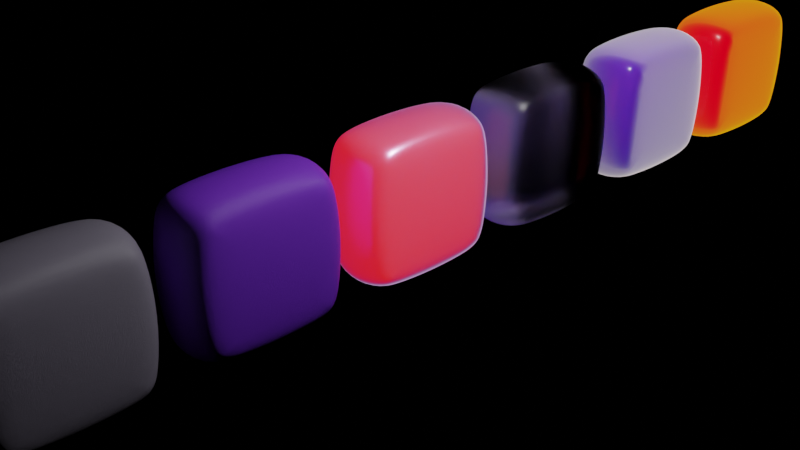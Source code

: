 # Source: puffyD.blend  (saved by Blender 2.82.7; exported with 4.5.12 LTS)
import bpy
from mathutils import Matrix  # noqa: F401  (used for matrix-valued properties, if any)

bpy.ops.wm.read_factory_settings(use_empty=True)
scene = bpy.context.scene
scene.name = 'Scene'

# ---- collections
col_collection = bpy.data.collections.new('Collection'); scene.collection.children.link(col_collection)

# ---- materials (node trees are filled in below, after node groups)
mat_some_emission_002 = bpy.data.materials.new('some emission.002')
mat_some_emission_002.alpha_threshold = 0.0
mat_some_emission_002.line_color = (0.0, 0.0, 0.0, 1.0)
mat_material_001 = bpy.data.materials.new('Material.001')
mat_glass = bpy.data.materials.new('glass')
mat_glass.alpha_threshold = 0.0
mat_glass.line_color = (0.0, 0.0, 0.0, 1.0)
mat_some_emission_001 = bpy.data.materials.new('some emission.001')
mat_some_emission_001.alpha_threshold = 0.0
mat_some_emission_001.line_color = (0.0, 0.0, 0.0, 1.0)
mat_some_emission = bpy.data.materials.new('some emission')
mat_some_emission.alpha_threshold = 0.0
mat_some_emission.line_color = (0.0, 0.0, 0.0, 1.0)
mat_material_003 = bpy.data.materials.new('Material.003')

# ---- node groups
ng_auto_smooth = bpy.data.node_groups.new('Auto Smooth', 'GeometryNodeTree')
_s = ng_auto_smooth.interface.new_socket(name='Geometry', in_out='OUTPUT', socket_type='NodeSocketGeometry')
_s = ng_auto_smooth.interface.new_socket(name='Geometry', in_out='INPUT', socket_type='NodeSocketGeometry')
_s = ng_auto_smooth.interface.new_socket(name='Angle', in_out='INPUT', socket_type='NodeSocketFloat')
_s.subtype = 'ANGLE'
_s.min_value = 0.0
_s.max_value = 3.142
ng_auto_smooth.is_modifier = True
_N = ng_auto_smooth.nodes; _L = ng_auto_smooth.links
n0 = _N.new('NodeGroupOutput'); n0.name = 'Group Output'; n0.location = (480, -100)
n1 = _N.new('NodeGroupInput'); n1.name = 'Group Input'; n1.location = (-420, -300)
n2 = _N.new('NodeGroupInput'); n2.name = 'Group Input.001'; n2.location = (-60, -100)
n3 = _N.new('GeometryNodeSetShadeSmooth'); n3.name = 'Set Shade Smooth'; n3.location = (120, -100)
n3.domain = 'EDGE'
n4 = _N.new('GeometryNodeSetShadeSmooth'); n4.name = 'Set Shade Smooth.001'; n4.location = (300, -100)
n5 = _N.new('GeometryNodeInputMeshEdgeAngle'); n5.name = 'Edge Angle'; n5.location = (-420, -220)
n6 = _N.new('GeometryNodeInputEdgeSmooth'); n6.name = 'Is Edge Smooth'; n6.location = (-60, -160)
n7 = _N.new('GeometryNodeInputShadeSmooth'); n7.name = 'Is Face Smooth'; n7.location = (-240, -340)
n8 = _N.new('FunctionNodeBooleanMath'); n8.name = 'Boolean Math'; n8.location = (-60, -220)
n9 = _N.new('FunctionNodeCompare'); n9.name = 'Compare'; n9.location = (-240, -180)
n9.operation = 'LESS_EQUAL'
_L.new(n5.outputs[0], n9.inputs[0])
_L.new(n4.outputs[0], n0.inputs[0])
_L.new(n1.outputs[1], n9.inputs[1])
_L.new(n9.outputs[0], n8.inputs[0])
_L.new(n7.outputs[0], n8.inputs[1])
_L.new(n2.outputs[0], n3.inputs[0])
_L.new(n6.outputs[0], n3.inputs[1])
_L.new(n3.outputs[0], n4.inputs[0])
_L.new(n8.outputs[0], n3.inputs[2])
n0.is_active_output = True

# ---- material node trees
mat_some_emission_002.use_nodes = True; mat_some_emission_002.node_tree.nodes.clear()
_N = mat_some_emission_002.node_tree.nodes; _L = mat_some_emission_002.node_tree.links
n0 = _N.new('ShaderNodeBsdfPrincipled'); n0.name = 'Principled BSDF'; n0.location = (10, 300)
n0.distribution = 'GGX'
n0.subsurface_method = 'BURLEY'
n0.inputs[0].default_value = (0.7231, 0.4397, 0.7991, 1.0)
n0.inputs[1].default_value = 0.6909
n0.inputs[2].default_value = 0.3091
n0.inputs[3].default_value = 1.45
n0.inputs[8].default_value = 1.0
n0.inputs[10].default_value = 0.9955
n0.inputs[15].default_value = 0.01818
n0.inputs[28].default_value = 1.0
n1 = _N.new('ShaderNodeLayerWeight'); n1.name = 'Layer Weight'; n1.location = (-493, -106)
n1.inputs[0].default_value = 0.2
n2 = _N.new('ShaderNodeTexCoord'); n2.name = 'Texture Coordinate'; n2.location = (-873, 89)
n3 = _N.new('ShaderNodeMapping'); n3.name = 'Mapping'; n3.location = (-692, 141)
n4 = _N.new('ShaderNodeOutputMaterial'); n4.name = 'Material Output'; n4.location = (358, 306)
n5 = _N.new('ShaderNodeValToRGB'); n5.name = 'ColorRamp'; n5.location = (-295, -32)
n5.color_ramp.interpolation = 'B_SPLINE'
while len(n5.color_ramp.elements) > 1: n5.color_ramp.elements.remove(n5.color_ramp.elements[-1])
n5.color_ramp.elements[0].position = 0.2659; n5.color_ramp.elements[0].color = (1.0, 0.0133, 0.01927, 1.0)
_e = n5.color_ramp.elements.new(0.4955); _e.color = (0.0, 0.0007204, 0.1136, 1.0)
_e = n5.color_ramp.elements.new(0.8409); _e.color = (0.7231, 0.4397, 0.7991, 1.0)
_L.new(n1.outputs[1], n5.inputs[0])
_L.new(n2.outputs[1], n3.inputs[0])
_L.new(n3.outputs[0], n1.inputs[1])
_L.new(n0.outputs[0], n4.inputs[0])
_L.new(n5.outputs[0], n0.inputs[27])
n4.is_active_output = True
mat_material_001.use_nodes = True; mat_material_001.node_tree.nodes.clear()
_N = mat_material_001.node_tree.nodes; _L = mat_material_001.node_tree.links
n0 = _N.new('ShaderNodeOutputMaterial'); n0.name = 'Material Output'; n0.location = (300, 300)
n1 = _N.new('ShaderNodeBump'); n1.name = 'Bump'; n1.location = (-194, -15)
n1.inputs[0].default_value = 0.3167
n1.inputs[1].default_value = 0.1
n1.inputs[2].default_value = 1.0
n2 = _N.new('ShaderNodeMapping'); n2.name = 'Mapping'; n2.location = (-643, 132)
n2.inputs[3].default_value = (13.5, 12.9, 0.1)
n3 = _N.new('ShaderNodeTexCoord'); n3.name = 'Texture Coordinate'; n3.location = (-841, 127)
n4 = _N.new('ShaderNodeTexNoise'); n4.name = 'Noise Texture'; n4.location = (-421, 189)
n4.inputs[2].default_value = 20.0
n4.inputs[3].default_value = 16.0
n4.inputs[8].default_value = 20.4
n5 = _N.new('ShaderNodeBsdfPrincipled'); n5.name = 'Principled BSDF'; n5.location = (10, 300)
n5.distribution = 'GGX'
n5.subsurface_method = 'BURLEY'
n5.inputs[0].default_value = (0.2423, 0.04519, 0.7991, 1.0)
n5.inputs[3].default_value = 1.45
n5.inputs[27].default_value = (0.0, 0.0, 0.0, 1.0)
n5.inputs[28].default_value = 1.0
_L.new(n5.outputs[0], n0.inputs[0])
_L.new(n2.outputs[0], n4.inputs[0])
_L.new(n4.outputs[0], n1.inputs[3])
_L.new(n3.outputs[0], n2.inputs[0])
_L.new(n1.outputs[0], n5.inputs[5])
n0.is_active_output = True
mat_glass.use_nodes = True; mat_glass.node_tree.nodes.clear()
_N = mat_glass.node_tree.nodes; _L = mat_glass.node_tree.links
n0 = _N.new('ShaderNodeOutputMaterial'); n0.name = 'Material Output'; n0.location = (300, 300)
n1 = _N.new('ShaderNodeBsdfTransparent'); n1.name = 'Transparent BSDF'; n1.location = (-186, -3)
n2 = _N.new('ShaderNodeBsdfGlass'); n2.name = 'Glass BSDF'; n2.location = (-199, 225)
n2.distribution = 'BECKMANN'
n2.inputs[1].default_value = 0.4
n2.inputs[2].default_value = 1.45
n3 = _N.new('ShaderNodeLightPath'); n3.name = 'Light Path'; n3.location = (-458, 180)
n4 = _N.new('ShaderNodeMath'); n4.name = 'Math'; n4.location = (-204, 388)
n4.operation = 'MAXIMUM'
n4.use_clamp = True
n4.inputs[2].default_value = 0.0
n5 = _N.new('ShaderNodeMixShader'); n5.name = 'Mix Shader'; n5.location = (62, 203)
_L.new(n2.outputs[0], n5.inputs[1])
_L.new(n1.outputs[0], n5.inputs[2])
_L.new(n3.outputs[5], n4.inputs[0])
_L.new(n3.outputs[12], n4.inputs[1])
_L.new(n4.outputs[0], n5.inputs[0])
_L.new(n5.outputs[0], n0.inputs[0])
n0.is_active_output = True
mat_some_emission_001.use_nodes = True; mat_some_emission_001.node_tree.nodes.clear()
_N = mat_some_emission_001.node_tree.nodes; _L = mat_some_emission_001.node_tree.links
n0 = _N.new('ShaderNodeBsdfPrincipled'); n0.name = 'Principled BSDF'; n0.location = (10, 300)
n0.distribution = 'GGX'
n0.subsurface_method = 'BURLEY'
n0.inputs[0].default_value = (0.2423, 0.04519, 0.7991, 1.0)
n0.inputs[1].default_value = 0.02273
n0.inputs[2].default_value = 0.2136
n0.inputs[3].default_value = 1.45
n0.inputs[8].default_value = 1.0
n0.inputs[10].default_value = 1.0
n0.inputs[28].default_value = 1.0
n1 = _N.new('ShaderNodeLayerWeight'); n1.name = 'Layer Weight'; n1.location = (-493, -106)
n1.inputs[0].default_value = 0.2
n2 = _N.new('ShaderNodeTexCoord'); n2.name = 'Texture Coordinate'; n2.location = (-873, 89)
n3 = _N.new('ShaderNodeMapping'); n3.name = 'Mapping'; n3.location = (-692, 141)
n4 = _N.new('ShaderNodeOutputMaterial'); n4.name = 'Material Output'; n4.location = (358, 306)
n5 = _N.new('ShaderNodeValToRGB'); n5.name = 'ColorRamp'; n5.location = (-317, -90)
n5.color_ramp.interpolation = 'B_SPLINE'
while len(n5.color_ramp.elements) > 1: n5.color_ramp.elements.remove(n5.color_ramp.elements[-1])
n5.color_ramp.elements[0].position = 0.1455; n5.color_ramp.elements[0].color = (0.0, 0.0007204, 0.1136, 1.0)
_e = n5.color_ramp.elements.new(0.9409); _e.color = (1.0, 0.8868, 0.9075, 1.0)
_L.new(n1.outputs[1], n5.inputs[0])
_L.new(n2.outputs[1], n3.inputs[0])
_L.new(n3.outputs[0], n1.inputs[1])
_L.new(n0.outputs[0], n4.inputs[0])
_L.new(n5.outputs[0], n0.inputs[27])
n4.is_active_output = True
mat_some_emission.use_nodes = True; mat_some_emission.node_tree.nodes.clear()
_N = mat_some_emission.node_tree.nodes; _L = mat_some_emission.node_tree.links
n0 = _N.new('ShaderNodeBsdfPrincipled'); n0.name = 'Principled BSDF'; n0.location = (10, 300)
n0.distribution = 'GGX'
n0.subsurface_method = 'BURLEY'
n0.inputs[0].default_value = (0.7991, 0.0, 0.009134, 1.0)
n0.inputs[1].default_value = 0.02273
n0.inputs[2].default_value = 0.2682
n0.inputs[3].default_value = 1.45
n0.inputs[8].default_value = 1.0
n0.inputs[10].default_value = 1.0
n0.inputs[28].default_value = 1.0
n1 = _N.new('ShaderNodeLayerWeight'); n1.name = 'Layer Weight'; n1.location = (-493, -106)
n1.inputs[0].default_value = 0.2
n2 = _N.new('ShaderNodeTexCoord'); n2.name = 'Texture Coordinate'; n2.location = (-873, 89)
n3 = _N.new('ShaderNodeMapping'); n3.name = 'Mapping'; n3.location = (-692, 141)
n4 = _N.new('ShaderNodeOutputMaterial'); n4.name = 'Material Output'; n4.location = (358, 306)
n5 = _N.new('ShaderNodeValToRGB'); n5.name = 'ColorRamp'; n5.location = (-317, -90)
n5.color_ramp.interpolation = 'B_SPLINE'
while len(n5.color_ramp.elements) > 1: n5.color_ramp.elements.remove(n5.color_ramp.elements[-1])
n5.color_ramp.elements[0].position = 0.1455; n5.color_ramp.elements[0].color = (0.7991, 0.0, 0.009134, 1.0)
_e = n5.color_ramp.elements.new(0.9409); _e.color = (1.0, 0.5281, 0.00111, 1.0)
_L.new(n1.outputs[1], n5.inputs[0])
_L.new(n2.outputs[1], n3.inputs[0])
_L.new(n3.outputs[0], n1.inputs[1])
_L.new(n0.outputs[0], n4.inputs[0])
_L.new(n5.outputs[0], n0.inputs[27])
n4.is_active_output = True
mat_material_003.use_nodes = True; mat_material_003.node_tree.nodes.clear()
_N = mat_material_003.node_tree.nodes; _L = mat_material_003.node_tree.links
n0 = _N.new('ShaderNodeOutputMaterial'); n0.name = 'Material Output'; n0.location = (300, 300)
n1 = _N.new('ShaderNodeBump'); n1.name = 'Bump'; n1.location = (-194, -15)
n1.inputs[0].default_value = 0.3167
n1.inputs[1].default_value = 0.1
n1.inputs[2].default_value = 1.0
n2 = _N.new('ShaderNodeMapping'); n2.name = 'Mapping'; n2.location = (-643, 132)
n2.inputs[3].default_value = (13.5, 12.9, 0.1)
n3 = _N.new('ShaderNodeTexCoord'); n3.name = 'Texture Coordinate'; n3.location = (-841, 127)
n4 = _N.new('ShaderNodeTexNoise'); n4.name = 'Noise Texture'; n4.location = (-421, 189)
n4.inputs[2].default_value = 20.0
n4.inputs[3].default_value = 16.0
n4.inputs[8].default_value = 20.4
n5 = _N.new('ShaderNodeBsdfPrincipled'); n5.name = 'Principled BSDF'; n5.location = (10, 300)
n5.distribution = 'GGX'
n5.subsurface_method = 'BURLEY'
n5.inputs[0].default_value = (0.2645, 0.2413, 0.3079, 1.0)
n5.inputs[3].default_value = 1.45
n5.inputs[27].default_value = (0.0, 0.0, 0.0, 1.0)
n5.inputs[28].default_value = 1.0
_L.new(n5.outputs[0], n0.inputs[0])
_L.new(n2.outputs[0], n4.inputs[0])
_L.new(n4.outputs[0], n1.inputs[3])
_L.new(n3.outputs[0], n2.inputs[0])
_L.new(n1.outputs[0], n5.inputs[5])
n0.is_active_output = True

# ---- cameras
cam_camera = bpy.data.cameras.new('Camera')
cam_camera.clip_end = 100.0
cam_camera.ortho_scale = 7.314

# ---- lights
light_light = bpy.data.lights.new('Light', 'POINT')
light_light.transmission_factor = 0.0
light_light.energy = 1000.0
light_light.shadow_soft_size = 0.1
light_light.shadow_maximum_resolution = 0.006
light_light.use_absolute_resolution = True

# ---- meshes
me_cube = bpy.data.meshes.new('Cube')
me_cube.from_pydata([(0.0, 1.203, 0.0), (0.0, -1.203, 0.0), (1.132, 0.0, 0.0), (-1.132, 0.0, 0.0), (0.0, 0.0, -1.152), (0.0, 0.0, 1.152), (0.0, 1.129, -0.8448), (0.0, 0.8439, -1.117), (0.0, -1.129, 0.8448), (0.0, -0.8439, 1.117), (0.0, -1.129, -0.8448), (0.0, -0.8439, -1.117), (0.0, 1.129, 0.8448), (0.0, 0.8439, 1.117), (1.095, 0.9155, 0.0), (0.9177, 1.105, 0.0), (-1.095, -0.9155, 0.0), (-0.9177, -1.105, 0.0), (0.9177, -1.105, 0.0), (1.095, -0.9155, 0.0), (-0.9177, 1.105, 0.0), (-1.095, 0.9155, 0.0), (-0.871, 0.0, -1.059), (-1.056, 0.0, -0.8705), (0.871, 0.0, 1.059), (1.056, 0.0, 0.8705), (-1.056, 0.0, 0.8705), (-0.871, 0.0, 1.059), (1.056, 0.0, -0.8705), (0.871, 0.0, -1.059), (1.038, 0.858, 0.6582), (0.8519, 1.041, 0.7545), (1.029, 0.6651, 0.843), (0.8399, 0.7547, 1.029), (1.029, 0.6651, -0.843), (0.8399, 0.7547, -1.029), (1.038, 0.858, -0.6582), (0.8519, 1.041, -0.7545), (1.029, -0.6651, 0.843), (0.8399, -0.7547, 1.029), (1.038, -0.858, 0.6582), (0.8519, -1.041, 0.7545), (1.038, -0.858, -0.6582), (0.8519, -1.041, -0.7545), (1.029, -0.6651, -0.843), (0.8399, -0.7547, -1.029), (-1.029, 0.6651, 0.843), (-0.8399, 0.7547, 1.029), (-1.038, 0.858, 0.6582), (-0.8519, 1.041, 0.7545), (-1.038, 0.858, -0.6582), (-0.8519, 1.041, -0.7545), (-1.029, 0.6651, -0.843), (-0.8399, 0.7547, -1.029), (-1.038, -0.858, 0.6582), (-0.8519, -1.041, 0.7545), (-1.029, -0.6651, 0.843), (-0.8399, -0.7547, 1.029), (-1.029, -0.6651, -0.843), (-0.8399, -0.7547, -1.029), (-1.038, -0.858, -0.6582), (-0.8519, -1.041, -0.7545), (0.0, -1.011, 1.005), (-1.059, -0.7804, 0.7691), (-0.8668, -0.9199, 0.9137), (1.059, -0.7804, 0.7691), (0.8668, -0.9199, 0.9137), (0.0, 1.011, 1.005), (1.059, 0.7804, 0.7691), (0.8668, 0.9199, 0.9137), (-1.059, 0.7804, 0.7691), (-0.8668, 0.9199, 0.9137), (0.0, 1.011, -1.005), (-1.059, 0.7804, -0.7691), (-0.8668, 0.9199, -0.9137), (1.059, 0.7804, -0.7691), (0.8668, 0.9199, -0.9137), (0.0, -1.011, -1.005), (1.059, -0.7804, -0.7691), (0.8668, -0.9199, -0.9137), (-1.059, -0.7804, -0.7691), (-0.8668, -0.9199, -0.9137)], [], [(16, 54, 63, 56, 26, 3), (7, 35, 29, 4), (23, 3, 21, 50, 73, 52), (3, 26, 46, 70, 48, 21), (28, 2, 19, 42, 78, 44), (1, 8, 55, 17), (13, 47, 27, 5), (5, 27, 57, 9), (10, 1, 17, 61), (33, 13, 5, 24), (67, 69, 31, 12), (53, 7, 4, 22), (22, 4, 11, 59), (18, 41, 8, 1), (43, 18, 1, 10), (34, 75, 36, 14, 2, 28), (20, 49, 12, 0), (2, 25, 38, 65, 40, 19), (4, 29, 45, 11), (14, 30, 68, 32, 25, 2), (0, 12, 31, 15), (58, 80, 60, 16, 3, 23), (51, 20, 0, 6), (62, 64, 55, 8), (81, 77, 10, 61), (71, 67, 12, 49), (76, 72, 6, 37), (66, 62, 8, 41), (77, 79, 43, 10), (72, 74, 51, 6), (24, 5, 9, 39), (73, 50, 51, 74), (63, 54, 55, 64), (78, 42, 43, 79), (68, 30, 31, 69), (75, 34, 35, 76), (65, 38, 39, 66), (80, 58, 59, 81), (70, 46, 47, 71), (25, 32, 33, 24), (30, 14, 15, 31), (29, 35, 34, 28), (37, 15, 14, 36), (38, 25, 24, 39), (41, 18, 19, 40), (42, 19, 18, 43), (28, 44, 45, 29), (46, 26, 27, 47), (49, 20, 21, 48), (23, 52, 53, 22), (50, 21, 20, 51), (17, 55, 54, 16), (57, 27, 26, 56), (22, 59, 58, 23), (61, 17, 16, 60), (6, 0, 15, 37), (40, 65, 66, 41), (56, 63, 64, 57), (39, 9, 62, 66), (9, 57, 64, 62), (48, 70, 71, 49), (32, 68, 69, 33), (47, 13, 67, 71), (13, 33, 69, 67), (36, 75, 76, 37), (52, 73, 74, 53), (7, 53, 74, 72), (35, 7, 72, 76), (60, 80, 81, 61), (44, 78, 79, 45), (11, 45, 79, 77), (59, 11, 77, 81)])
me_cube.polygons.foreach_set('use_smooth', [True] * 72)
_uv = me_cube.uv_layers.new(name='UVMap')
_uv.uv.foreach_set('vector', [0.5, 0.01976, 0.5817, 0.02085, 0.5928, 0.03194, 0.6039, 0.04302, 0.6045, 0.125, 0.5, 0.125, 0.25, 0.5296, 0.3539, 0.5324, 0.3545, 0.625, 0.25, 0.625, 0.3955, 0.125, 0.5, 0.125, 0.5, 0.2302, 0.4183, 0.2292, 0.4072, 0.2181, 0.3961, 0.207, 0.5, 0.125, 0.6045, 0.125, 0.6039, 0.207, 0.5928, 0.2181, 0.5817, 0.2292, 0.5, 0.2302, 0.3955, 0.625, 0.5, 0.625, 0.5, 0.7302, 0.4183, 0.7292, 0.4072, 0.7181, 0.3961, 0.707, 0.5, 0.875, 0.5955, 0.875, 0.5926, 0.9791, 0.5, 0.9805, 0.75, 0.5296, 0.8539, 0.5324, 0.8545, 0.625, 0.75, 0.625, 0.75, 0.625, 0.8545, 0.625, 0.8539, 0.7176, 0.75, 0.7204, 0.4045, 0.875, 0.5, 0.875, 0.5, 0.9805, 0.4074, 0.9791, 0.6461, 0.5324, 0.75, 0.5296, 0.75, 0.625, 0.6455, 0.625, 0.75, 0.5148, 0.6458, 0.5162, 0.6454, 0.5, 0.7469, 0.5, 0.1461, 0.5324, 0.25, 0.5296, 0.25, 0.625, 0.1455, 0.625, 0.1455, 0.625, 0.25, 0.625, 0.25, 0.7204, 0.1461, 0.7176, 0.5, 0.7695, 0.5926, 0.7709, 0.5955, 0.875, 0.5, 0.875, 0.4074, 0.7709, 0.5, 0.7695, 0.5, 0.875, 0.4045, 0.875, 0.3961, 0.543, 0.4072, 0.5319, 0.4183, 0.5208, 0.5, 0.5198, 0.5, 0.625, 0.3955, 0.625, 0.5, 0.2695, 0.5926, 0.2709, 0.5955, 0.375, 0.5, 0.375, 0.5, 0.625, 0.6045, 0.625, 0.6039, 0.707, 0.5928, 0.7181, 0.5817, 0.7292, 0.5, 0.7302, 0.25, 0.625, 0.3545, 0.625, 0.3539, 0.7176, 0.25, 0.7204, 0.5, 0.5198, 0.5817, 0.5208, 0.5928, 0.5319, 0.6039, 0.543, 0.6045, 0.625, 0.5, 0.625, 0.5, 0.375, 0.5955, 0.375, 0.5926, 0.4791, 0.5, 0.4805, 0.3961, 0.04302, 0.4072, 0.03194, 0.4183, 0.02085, 0.5, 0.01976, 0.5, 0.125, 0.3955, 0.125, 0.4074, 0.2709, 0.5, 0.2695, 0.5, 0.375, 0.4045, 0.375, 0.75, 0.7352, 0.8542, 0.7338, 0.8546, 0.75, 0.7531, 0.75, 0.1458, 0.7338, 0.25, 0.7352, 0.2469, 0.75, 0.1454, 0.75, 0.8542, 0.5162, 0.75, 0.5148, 0.7531, 0.5, 0.8546, 0.5, 0.3542, 0.5162, 0.25, 0.5148, 0.2531, 0.5, 0.3546, 0.5, 0.6458, 0.7338, 0.75, 0.7352, 0.7469, 0.75, 0.6454, 0.75, 0.25, 0.7352, 0.3542, 0.7338, 0.3546, 0.75, 0.2531, 0.75, 0.25, 0.5148, 0.1458, 0.5162, 0.1454, 0.5, 0.2469, 0.5, 0.6455, 0.625, 0.75, 0.625, 0.75, 0.7204, 0.6461, 0.7176, 0.4072, 0.2181, 0.4183, 0.2292, 0.4075, 0.2496, 0.3913, 0.2333, 0.5928, 0.03194, 0.5817, 0.02085, 0.5925, 0.0004126, 0.6087, 0.01667, 0.4072, 0.7181, 0.4183, 0.7292, 0.4075, 0.7496, 0.3913, 0.7333, 0.5928, 0.5319, 0.5817, 0.5208, 0.5925, 0.5004, 0.6087, 0.5167, 0.4072, 0.5319, 0.3961, 0.543, 0.375, 0.5329, 0.3913, 0.5167, 0.5928, 0.7181, 0.6039, 0.707, 0.625, 0.7171, 0.6087, 0.7333, 0.4072, 0.03194, 0.3961, 0.04302, 0.375, 0.03293, 0.3913, 0.01667, 0.5928, 0.2181, 0.6039, 0.207, 0.625, 0.2171, 0.6087, 0.2333, 0.6045, 0.625, 0.6039, 0.543, 0.6461, 0.5324, 0.6455, 0.625, 0.5817, 0.5208, 0.5, 0.5198, 0.5, 0.4805, 0.5926, 0.4791, 0.3545, 0.625, 0.3539, 0.5324, 0.3961, 0.543, 0.3955, 0.625, 0.4074, 0.4791, 0.5, 0.4805, 0.5, 0.5198, 0.4183, 0.5208, 0.6039, 0.707, 0.6045, 0.625, 0.6455, 0.625, 0.6461, 0.7176, 0.5926, 0.7709, 0.5, 0.7695, 0.5, 0.7302, 0.5817, 0.7292, 0.4183, 0.7292, 0.5, 0.7302, 0.5, 0.7695, 0.4074, 0.7709, 0.3955, 0.625, 0.3961, 0.707, 0.3539, 0.7176, 0.3545, 0.625, 0.6039, 0.207, 0.6045, 0.125, 0.625, 0.1258, 0.625, 0.2171, 0.5926, 0.2709, 0.5, 0.2695, 0.5, 0.2302, 0.5817, 0.2292, 0.3955, 0.125, 0.3961, 0.207, 0.375, 0.2171, 0.375, 0.1258, 0.4183, 0.2292, 0.5, 0.2302, 0.5, 0.2695, 0.4074, 0.2709, 0.5, 0.9805, 0.5926, 0.9791, 0.584, 1.0, 0.5018, 1.0, 0.8539, 0.7176, 0.8545, 0.625, 0.875, 0.6258, 0.875, 0.7089, 0.1455, 0.625, 0.1461, 0.7176, 0.125, 0.7089, 0.125, 0.6258, 0.4074, 0.9791, 0.5, 0.9805, 0.4982, 1.0, 0.416, 1.0, 0.4045, 0.375, 0.5, 0.375, 0.5, 0.4805, 0.4074, 0.4791, 0.5817, 0.7292, 0.5928, 0.7181, 0.6087, 0.7333, 0.5925, 0.7496, 0.6039, 0.04302, 0.5928, 0.03194, 0.6087, 0.01667, 0.625, 0.03293, 0.6461, 0.7176, 0.75, 0.7204, 0.75, 0.7352, 0.6458, 0.7338, 0.75, 0.7204, 0.8539, 0.7176, 0.8542, 0.7338, 0.75, 0.7352, 0.5817, 0.2292, 0.5928, 0.2181, 0.6087, 0.2333, 0.5925, 0.2496, 0.6039, 0.543, 0.5928, 0.5319, 0.6087, 0.5167, 0.625, 0.5329, 0.8539, 0.5324, 0.75, 0.5296, 0.75, 0.5148, 0.8542, 0.5162, 0.75, 0.5296, 0.6461, 0.5324, 0.6458, 0.5162, 0.75, 0.5148, 0.4183, 0.5208, 0.4072, 0.5319, 0.3913, 0.5167, 0.4075, 0.5004, 0.3961, 0.207, 0.4072, 0.2181, 0.3913, 0.2333, 0.375, 0.2171, 0.25, 0.5296, 0.1461, 0.5324, 0.1458, 0.5162, 0.25, 0.5148, 0.3539, 0.5324, 0.25, 0.5296, 0.25, 0.5148, 0.3542, 0.5162, 0.4183, 0.02085, 0.4072, 0.03194, 0.3913, 0.01667, 0.4075, 0.0004126, 0.3961, 0.707, 0.4072, 0.7181, 0.3913, 0.7333, 0.375, 0.7171, 0.25, 0.7204, 0.3539, 0.7176, 0.3542, 0.7338, 0.25, 0.7352, 0.1461, 0.7176, 0.25, 0.7204, 0.25, 0.7352, 0.1458, 0.7338])
me_cube.materials.append(mat_some_emission_002)
me_cube.use_remesh_preserve_volume = False
me_cube.use_remesh_preserve_attributes = False
me_cube.use_mirror_vertex_groups = False
me_cube.update()
me_cube_002 = bpy.data.meshes.new('Cube.002')
me_cube_002.from_pydata([(0.0, 1.203, 0.0), (0.0, -1.203, 0.0), (1.132, 0.0, 0.0), (-1.132, 0.0, 0.0), (0.0, 0.0, -1.152), (0.0, 0.0, 1.152), (0.0, 1.129, -0.8448), (0.0, 0.8439, -1.117), (0.0, -1.129, 0.8448), (0.0, -0.8439, 1.117), (0.0, -1.129, -0.8448), (0.0, -0.8439, -1.117), (0.0, 1.129, 0.8448), (0.0, 0.8439, 1.117), (1.095, 0.9155, 0.0), (0.9177, 1.105, 0.0), (-1.095, -0.9155, 0.0), (-0.9177, -1.105, 0.0), (0.9177, -1.105, 0.0), (1.095, -0.9155, 0.0), (-0.9177, 1.105, 0.0), (-1.095, 0.9155, 0.0), (-0.871, 0.0, -1.059), (-1.056, 0.0, -0.8705), (0.871, 0.0, 1.059), (1.056, 0.0, 0.8705), (-1.056, 0.0, 0.8705), (-0.871, 0.0, 1.059), (1.056, 0.0, -0.8705), (0.871, 0.0, -1.059), (1.038, 0.858, 0.6582), (0.8519, 1.041, 0.7545), (1.029, 0.6651, 0.843), (0.8399, 0.7547, 1.029), (1.029, 0.6651, -0.843), (0.8399, 0.7547, -1.029), (1.038, 0.858, -0.6582), (0.8519, 1.041, -0.7545), (1.029, -0.6651, 0.843), (0.8399, -0.7547, 1.029), (1.038, -0.858, 0.6582), (0.8519, -1.041, 0.7545), (1.038, -0.858, -0.6582), (0.8519, -1.041, -0.7545), (1.029, -0.6651, -0.843), (0.8399, -0.7547, -1.029), (-1.029, 0.6651, 0.843), (-0.8399, 0.7547, 1.029), (-1.038, 0.858, 0.6582), (-0.8519, 1.041, 0.7545), (-1.038, 0.858, -0.6582), (-0.8519, 1.041, -0.7545), (-1.029, 0.6651, -0.843), (-0.8399, 0.7547, -1.029), (-1.038, -0.858, 0.6582), (-0.8519, -1.041, 0.7545), (-1.029, -0.6651, 0.843), (-0.8399, -0.7547, 1.029), (-1.029, -0.6651, -0.843), (-0.8399, -0.7547, -1.029), (-1.038, -0.858, -0.6582), (-0.8519, -1.041, -0.7545), (0.0, -1.011, 1.005), (-1.059, -0.7804, 0.7691), (-0.8668, -0.9199, 0.9137), (1.059, -0.7804, 0.7691), (0.8668, -0.9199, 0.9137), (0.0, 1.011, 1.005), (1.059, 0.7804, 0.7691), (0.8668, 0.9199, 0.9137), (-1.059, 0.7804, 0.7691), (-0.8668, 0.9199, 0.9137), (0.0, 1.011, -1.005), (-1.059, 0.7804, -0.7691), (-0.8668, 0.9199, -0.9137), (1.059, 0.7804, -0.7691), (0.8668, 0.9199, -0.9137), (0.0, -1.011, -1.005), (1.059, -0.7804, -0.7691), (0.8668, -0.9199, -0.9137), (-1.059, -0.7804, -0.7691), (-0.8668, -0.9199, -0.9137)], [], [(16, 54, 63, 56, 26, 3), (7, 35, 29, 4), (23, 3, 21, 50, 73, 52), (3, 26, 46, 70, 48, 21), (28, 2, 19, 42, 78, 44), (1, 8, 55, 17), (13, 47, 27, 5), (5, 27, 57, 9), (10, 1, 17, 61), (33, 13, 5, 24), (67, 69, 31, 12), (53, 7, 4, 22), (22, 4, 11, 59), (18, 41, 8, 1), (43, 18, 1, 10), (34, 75, 36, 14, 2, 28), (20, 49, 12, 0), (2, 25, 38, 65, 40, 19), (4, 29, 45, 11), (14, 30, 68, 32, 25, 2), (0, 12, 31, 15), (58, 80, 60, 16, 3, 23), (51, 20, 0, 6), (62, 64, 55, 8), (81, 77, 10, 61), (71, 67, 12, 49), (76, 72, 6, 37), (66, 62, 8, 41), (77, 79, 43, 10), (72, 74, 51, 6), (24, 5, 9, 39), (73, 50, 51, 74), (63, 54, 55, 64), (78, 42, 43, 79), (68, 30, 31, 69), (75, 34, 35, 76), (65, 38, 39, 66), (80, 58, 59, 81), (70, 46, 47, 71), (25, 32, 33, 24), (30, 14, 15, 31), (29, 35, 34, 28), (37, 15, 14, 36), (38, 25, 24, 39), (41, 18, 19, 40), (42, 19, 18, 43), (28, 44, 45, 29), (46, 26, 27, 47), (49, 20, 21, 48), (23, 52, 53, 22), (50, 21, 20, 51), (17, 55, 54, 16), (57, 27, 26, 56), (22, 59, 58, 23), (61, 17, 16, 60), (6, 0, 15, 37), (40, 65, 66, 41), (56, 63, 64, 57), (39, 9, 62, 66), (9, 57, 64, 62), (48, 70, 71, 49), (32, 68, 69, 33), (47, 13, 67, 71), (13, 33, 69, 67), (36, 75, 76, 37), (52, 73, 74, 53), (7, 53, 74, 72), (35, 7, 72, 76), (60, 80, 81, 61), (44, 78, 79, 45), (11, 45, 79, 77), (59, 11, 77, 81)])
me_cube_002.polygons.foreach_set('use_smooth', [True] * 72)
_uv = me_cube_002.uv_layers.new(name='UVMap')
_uv.uv.foreach_set('vector', [0.5, 0.01976, 0.5817, 0.02085, 0.5928, 0.03194, 0.6039, 0.04302, 0.6045, 0.125, 0.5, 0.125, 0.25, 0.5296, 0.3539, 0.5324, 0.3545, 0.625, 0.25, 0.625, 0.3955, 0.125, 0.5, 0.125, 0.5, 0.2302, 0.4183, 0.2292, 0.4072, 0.2181, 0.3961, 0.207, 0.5, 0.125, 0.6045, 0.125, 0.6039, 0.207, 0.5928, 0.2181, 0.5817, 0.2292, 0.5, 0.2302, 0.3955, 0.625, 0.5, 0.625, 0.5, 0.7302, 0.4183, 0.7292, 0.4072, 0.7181, 0.3961, 0.707, 0.5, 0.875, 0.5955, 0.875, 0.5926, 0.9791, 0.5, 0.9805, 0.75, 0.5296, 0.8539, 0.5324, 0.8545, 0.625, 0.75, 0.625, 0.75, 0.625, 0.8545, 0.625, 0.8539, 0.7176, 0.75, 0.7204, 0.4045, 0.875, 0.5, 0.875, 0.5, 0.9805, 0.4074, 0.9791, 0.6461, 0.5324, 0.75, 0.5296, 0.75, 0.625, 0.6455, 0.625, 0.75, 0.5148, 0.6458, 0.5162, 0.6454, 0.5, 0.7469, 0.5, 0.1461, 0.5324, 0.25, 0.5296, 0.25, 0.625, 0.1455, 0.625, 0.1455, 0.625, 0.25, 0.625, 0.25, 0.7204, 0.1461, 0.7176, 0.5, 0.7695, 0.5926, 0.7709, 0.5955, 0.875, 0.5, 0.875, 0.4074, 0.7709, 0.5, 0.7695, 0.5, 0.875, 0.4045, 0.875, 0.3961, 0.543, 0.4072, 0.5319, 0.4183, 0.5208, 0.5, 0.5198, 0.5, 0.625, 0.3955, 0.625, 0.5, 0.2695, 0.5926, 0.2709, 0.5955, 0.375, 0.5, 0.375, 0.5, 0.625, 0.6045, 0.625, 0.6039, 0.707, 0.5928, 0.7181, 0.5817, 0.7292, 0.5, 0.7302, 0.25, 0.625, 0.3545, 0.625, 0.3539, 0.7176, 0.25, 0.7204, 0.5, 0.5198, 0.5817, 0.5208, 0.5928, 0.5319, 0.6039, 0.543, 0.6045, 0.625, 0.5, 0.625, 0.5, 0.375, 0.5955, 0.375, 0.5926, 0.4791, 0.5, 0.4805, 0.3961, 0.04302, 0.4072, 0.03194, 0.4183, 0.02085, 0.5, 0.01976, 0.5, 0.125, 0.3955, 0.125, 0.4074, 0.2709, 0.5, 0.2695, 0.5, 0.375, 0.4045, 0.375, 0.75, 0.7352, 0.8542, 0.7338, 0.8546, 0.75, 0.7531, 0.75, 0.1458, 0.7338, 0.25, 0.7352, 0.2469, 0.75, 0.1454, 0.75, 0.8542, 0.5162, 0.75, 0.5148, 0.7531, 0.5, 0.8546, 0.5, 0.3542, 0.5162, 0.25, 0.5148, 0.2531, 0.5, 0.3546, 0.5, 0.6458, 0.7338, 0.75, 0.7352, 0.7469, 0.75, 0.6454, 0.75, 0.25, 0.7352, 0.3542, 0.7338, 0.3546, 0.75, 0.2531, 0.75, 0.25, 0.5148, 0.1458, 0.5162, 0.1454, 0.5, 0.2469, 0.5, 0.6455, 0.625, 0.75, 0.625, 0.75, 0.7204, 0.6461, 0.7176, 0.4072, 0.2181, 0.4183, 0.2292, 0.4075, 0.2496, 0.3913, 0.2333, 0.5928, 0.03194, 0.5817, 0.02085, 0.5925, 0.0004126, 0.6087, 0.01667, 0.4072, 0.7181, 0.4183, 0.7292, 0.4075, 0.7496, 0.3913, 0.7333, 0.5928, 0.5319, 0.5817, 0.5208, 0.5925, 0.5004, 0.6087, 0.5167, 0.4072, 0.5319, 0.3961, 0.543, 0.375, 0.5329, 0.3913, 0.5167, 0.5928, 0.7181, 0.6039, 0.707, 0.625, 0.7171, 0.6087, 0.7333, 0.4072, 0.03194, 0.3961, 0.04302, 0.375, 0.03293, 0.3913, 0.01667, 0.5928, 0.2181, 0.6039, 0.207, 0.625, 0.2171, 0.6087, 0.2333, 0.6045, 0.625, 0.6039, 0.543, 0.6461, 0.5324, 0.6455, 0.625, 0.5817, 0.5208, 0.5, 0.5198, 0.5, 0.4805, 0.5926, 0.4791, 0.3545, 0.625, 0.3539, 0.5324, 0.3961, 0.543, 0.3955, 0.625, 0.4074, 0.4791, 0.5, 0.4805, 0.5, 0.5198, 0.4183, 0.5208, 0.6039, 0.707, 0.6045, 0.625, 0.6455, 0.625, 0.6461, 0.7176, 0.5926, 0.7709, 0.5, 0.7695, 0.5, 0.7302, 0.5817, 0.7292, 0.4183, 0.7292, 0.5, 0.7302, 0.5, 0.7695, 0.4074, 0.7709, 0.3955, 0.625, 0.3961, 0.707, 0.3539, 0.7176, 0.3545, 0.625, 0.6039, 0.207, 0.6045, 0.125, 0.625, 0.1258, 0.625, 0.2171, 0.5926, 0.2709, 0.5, 0.2695, 0.5, 0.2302, 0.5817, 0.2292, 0.3955, 0.125, 0.3961, 0.207, 0.375, 0.2171, 0.375, 0.1258, 0.4183, 0.2292, 0.5, 0.2302, 0.5, 0.2695, 0.4074, 0.2709, 0.5, 0.9805, 0.5926, 0.9791, 0.584, 1.0, 0.5018, 1.0, 0.8539, 0.7176, 0.8545, 0.625, 0.875, 0.6258, 0.875, 0.7089, 0.1455, 0.625, 0.1461, 0.7176, 0.125, 0.7089, 0.125, 0.6258, 0.4074, 0.9791, 0.5, 0.9805, 0.4982, 1.0, 0.416, 1.0, 0.4045, 0.375, 0.5, 0.375, 0.5, 0.4805, 0.4074, 0.4791, 0.5817, 0.7292, 0.5928, 0.7181, 0.6087, 0.7333, 0.5925, 0.7496, 0.6039, 0.04302, 0.5928, 0.03194, 0.6087, 0.01667, 0.625, 0.03293, 0.6461, 0.7176, 0.75, 0.7204, 0.75, 0.7352, 0.6458, 0.7338, 0.75, 0.7204, 0.8539, 0.7176, 0.8542, 0.7338, 0.75, 0.7352, 0.5817, 0.2292, 0.5928, 0.2181, 0.6087, 0.2333, 0.5925, 0.2496, 0.6039, 0.543, 0.5928, 0.5319, 0.6087, 0.5167, 0.625, 0.5329, 0.8539, 0.5324, 0.75, 0.5296, 0.75, 0.5148, 0.8542, 0.5162, 0.75, 0.5296, 0.6461, 0.5324, 0.6458, 0.5162, 0.75, 0.5148, 0.4183, 0.5208, 0.4072, 0.5319, 0.3913, 0.5167, 0.4075, 0.5004, 0.3961, 0.207, 0.4072, 0.2181, 0.3913, 0.2333, 0.375, 0.2171, 0.25, 0.5296, 0.1461, 0.5324, 0.1458, 0.5162, 0.25, 0.5148, 0.3539, 0.5324, 0.25, 0.5296, 0.25, 0.5148, 0.3542, 0.5162, 0.4183, 0.02085, 0.4072, 0.03194, 0.3913, 0.01667, 0.4075, 0.0004126, 0.3961, 0.707, 0.4072, 0.7181, 0.3913, 0.7333, 0.375, 0.7171, 0.25, 0.7204, 0.3539, 0.7176, 0.3542, 0.7338, 0.25, 0.7352, 0.1461, 0.7176, 0.25, 0.7204, 0.25, 0.7352, 0.1458, 0.7338])
me_cube_002.materials.append(mat_material_001)
me_cube_002.use_remesh_preserve_volume = False
me_cube_002.use_remesh_preserve_attributes = False
me_cube_002.use_mirror_vertex_groups = False
me_cube_002.update()
me_cube_003 = bpy.data.meshes.new('Cube.003')
me_cube_003.from_pydata([(0.0, 1.203, 0.0), (0.0, -1.203, 0.0), (1.132, 0.0, 0.0), (-1.132, 0.0, 0.0), (0.0, 0.0, -1.152), (0.0, 0.0, 1.152), (0.0, 1.129, -0.8448), (0.0, 0.8439, -1.117), (0.0, -1.129, 0.8448), (0.0, -0.8439, 1.117), (0.0, -1.129, -0.8448), (0.0, -0.8439, -1.117), (0.0, 1.129, 0.8448), (0.0, 0.8439, 1.117), (1.095, 0.9155, 0.0), (0.9177, 1.105, 0.0), (-1.095, -0.9155, 0.0), (-0.9177, -1.105, 0.0), (0.9177, -1.105, 0.0), (1.095, -0.9155, 0.0), (-0.9177, 1.105, 0.0), (-1.095, 0.9155, 0.0), (-0.871, 0.0, -1.059), (-1.056, 0.0, -0.8705), (0.871, 0.0, 1.059), (1.056, 0.0, 0.8705), (-1.056, 0.0, 0.8705), (-0.871, 0.0, 1.059), (1.056, 0.0, -0.8705), (0.871, 0.0, -1.059), (1.038, 0.858, 0.6582), (0.8519, 1.041, 0.7545), (1.029, 0.6651, 0.843), (0.8399, 0.7547, 1.029), (1.029, 0.6651, -0.843), (0.8399, 0.7547, -1.029), (1.038, 0.858, -0.6582), (0.8519, 1.041, -0.7545), (1.029, -0.6651, 0.843), (0.8399, -0.7547, 1.029), (1.038, -0.858, 0.6582), (0.8519, -1.041, 0.7545), (1.038, -0.858, -0.6582), (0.8519, -1.041, -0.7545), (1.029, -0.6651, -0.843), (0.8399, -0.7547, -1.029), (-1.029, 0.6651, 0.843), (-0.8399, 0.7547, 1.029), (-1.038, 0.858, 0.6582), (-0.8519, 1.041, 0.7545), (-1.038, 0.858, -0.6582), (-0.8519, 1.041, -0.7545), (-1.029, 0.6651, -0.843), (-0.8399, 0.7547, -1.029), (-1.038, -0.858, 0.6582), (-0.8519, -1.041, 0.7545), (-1.029, -0.6651, 0.843), (-0.8399, -0.7547, 1.029), (-1.029, -0.6651, -0.843), (-0.8399, -0.7547, -1.029), (-1.038, -0.858, -0.6582), (-0.8519, -1.041, -0.7545), (0.0, -1.011, 1.005), (-1.059, -0.7804, 0.7691), (-0.8668, -0.9199, 0.9137), (1.059, -0.7804, 0.7691), (0.8668, -0.9199, 0.9137), (0.0, 1.011, 1.005), (1.059, 0.7804, 0.7691), (0.8668, 0.9199, 0.9137), (-1.059, 0.7804, 0.7691), (-0.8668, 0.9199, 0.9137), (0.0, 1.011, -1.005), (-1.059, 0.7804, -0.7691), (-0.8668, 0.9199, -0.9137), (1.059, 0.7804, -0.7691), (0.8668, 0.9199, -0.9137), (0.0, -1.011, -1.005), (1.059, -0.7804, -0.7691), (0.8668, -0.9199, -0.9137), (-1.059, -0.7804, -0.7691), (-0.8668, -0.9199, -0.9137)], [], [(16, 54, 63, 56, 26, 3), (7, 35, 29, 4), (23, 3, 21, 50, 73, 52), (3, 26, 46, 70, 48, 21), (28, 2, 19, 42, 78, 44), (1, 8, 55, 17), (13, 47, 27, 5), (5, 27, 57, 9), (10, 1, 17, 61), (33, 13, 5, 24), (67, 69, 31, 12), (53, 7, 4, 22), (22, 4, 11, 59), (18, 41, 8, 1), (43, 18, 1, 10), (34, 75, 36, 14, 2, 28), (20, 49, 12, 0), (2, 25, 38, 65, 40, 19), (4, 29, 45, 11), (14, 30, 68, 32, 25, 2), (0, 12, 31, 15), (58, 80, 60, 16, 3, 23), (51, 20, 0, 6), (62, 64, 55, 8), (81, 77, 10, 61), (71, 67, 12, 49), (76, 72, 6, 37), (66, 62, 8, 41), (77, 79, 43, 10), (72, 74, 51, 6), (24, 5, 9, 39), (73, 50, 51, 74), (63, 54, 55, 64), (78, 42, 43, 79), (68, 30, 31, 69), (75, 34, 35, 76), (65, 38, 39, 66), (80, 58, 59, 81), (70, 46, 47, 71), (25, 32, 33, 24), (30, 14, 15, 31), (29, 35, 34, 28), (37, 15, 14, 36), (38, 25, 24, 39), (41, 18, 19, 40), (42, 19, 18, 43), (28, 44, 45, 29), (46, 26, 27, 47), (49, 20, 21, 48), (23, 52, 53, 22), (50, 21, 20, 51), (17, 55, 54, 16), (57, 27, 26, 56), (22, 59, 58, 23), (61, 17, 16, 60), (6, 0, 15, 37), (40, 65, 66, 41), (56, 63, 64, 57), (39, 9, 62, 66), (9, 57, 64, 62), (48, 70, 71, 49), (32, 68, 69, 33), (47, 13, 67, 71), (13, 33, 69, 67), (36, 75, 76, 37), (52, 73, 74, 53), (7, 53, 74, 72), (35, 7, 72, 76), (60, 80, 81, 61), (44, 78, 79, 45), (11, 45, 79, 77), (59, 11, 77, 81)])
me_cube_003.polygons.foreach_set('use_smooth', [True] * 72)
_uv = me_cube_003.uv_layers.new(name='UVMap')
_uv.uv.foreach_set('vector', [0.5, 0.01976, 0.5817, 0.02085, 0.5928, 0.03194, 0.6039, 0.04302, 0.6045, 0.125, 0.5, 0.125, 0.25, 0.5296, 0.3539, 0.5324, 0.3545, 0.625, 0.25, 0.625, 0.3955, 0.125, 0.5, 0.125, 0.5, 0.2302, 0.4183, 0.2292, 0.4072, 0.2181, 0.3961, 0.207, 0.5, 0.125, 0.6045, 0.125, 0.6039, 0.207, 0.5928, 0.2181, 0.5817, 0.2292, 0.5, 0.2302, 0.3955, 0.625, 0.5, 0.625, 0.5, 0.7302, 0.4183, 0.7292, 0.4072, 0.7181, 0.3961, 0.707, 0.5, 0.875, 0.5955, 0.875, 0.5926, 0.9791, 0.5, 0.9805, 0.75, 0.5296, 0.8539, 0.5324, 0.8545, 0.625, 0.75, 0.625, 0.75, 0.625, 0.8545, 0.625, 0.8539, 0.7176, 0.75, 0.7204, 0.4045, 0.875, 0.5, 0.875, 0.5, 0.9805, 0.4074, 0.9791, 0.6461, 0.5324, 0.75, 0.5296, 0.75, 0.625, 0.6455, 0.625, 0.75, 0.5148, 0.6458, 0.5162, 0.6454, 0.5, 0.7469, 0.5, 0.1461, 0.5324, 0.25, 0.5296, 0.25, 0.625, 0.1455, 0.625, 0.1455, 0.625, 0.25, 0.625, 0.25, 0.7204, 0.1461, 0.7176, 0.5, 0.7695, 0.5926, 0.7709, 0.5955, 0.875, 0.5, 0.875, 0.4074, 0.7709, 0.5, 0.7695, 0.5, 0.875, 0.4045, 0.875, 0.3961, 0.543, 0.4072, 0.5319, 0.4183, 0.5208, 0.5, 0.5198, 0.5, 0.625, 0.3955, 0.625, 0.5, 0.2695, 0.5926, 0.2709, 0.5955, 0.375, 0.5, 0.375, 0.5, 0.625, 0.6045, 0.625, 0.6039, 0.707, 0.5928, 0.7181, 0.5817, 0.7292, 0.5, 0.7302, 0.25, 0.625, 0.3545, 0.625, 0.3539, 0.7176, 0.25, 0.7204, 0.5, 0.5198, 0.5817, 0.5208, 0.5928, 0.5319, 0.6039, 0.543, 0.6045, 0.625, 0.5, 0.625, 0.5, 0.375, 0.5955, 0.375, 0.5926, 0.4791, 0.5, 0.4805, 0.3961, 0.04302, 0.4072, 0.03194, 0.4183, 0.02085, 0.5, 0.01976, 0.5, 0.125, 0.3955, 0.125, 0.4074, 0.2709, 0.5, 0.2695, 0.5, 0.375, 0.4045, 0.375, 0.75, 0.7352, 0.8542, 0.7338, 0.8546, 0.75, 0.7531, 0.75, 0.1458, 0.7338, 0.25, 0.7352, 0.2469, 0.75, 0.1454, 0.75, 0.8542, 0.5162, 0.75, 0.5148, 0.7531, 0.5, 0.8546, 0.5, 0.3542, 0.5162, 0.25, 0.5148, 0.2531, 0.5, 0.3546, 0.5, 0.6458, 0.7338, 0.75, 0.7352, 0.7469, 0.75, 0.6454, 0.75, 0.25, 0.7352, 0.3542, 0.7338, 0.3546, 0.75, 0.2531, 0.75, 0.25, 0.5148, 0.1458, 0.5162, 0.1454, 0.5, 0.2469, 0.5, 0.6455, 0.625, 0.75, 0.625, 0.75, 0.7204, 0.6461, 0.7176, 0.4072, 0.2181, 0.4183, 0.2292, 0.4075, 0.2496, 0.3913, 0.2333, 0.5928, 0.03194, 0.5817, 0.02085, 0.5925, 0.0004126, 0.6087, 0.01667, 0.4072, 0.7181, 0.4183, 0.7292, 0.4075, 0.7496, 0.3913, 0.7333, 0.5928, 0.5319, 0.5817, 0.5208, 0.5925, 0.5004, 0.6087, 0.5167, 0.4072, 0.5319, 0.3961, 0.543, 0.375, 0.5329, 0.3913, 0.5167, 0.5928, 0.7181, 0.6039, 0.707, 0.625, 0.7171, 0.6087, 0.7333, 0.4072, 0.03194, 0.3961, 0.04302, 0.375, 0.03293, 0.3913, 0.01667, 0.5928, 0.2181, 0.6039, 0.207, 0.625, 0.2171, 0.6087, 0.2333, 0.6045, 0.625, 0.6039, 0.543, 0.6461, 0.5324, 0.6455, 0.625, 0.5817, 0.5208, 0.5, 0.5198, 0.5, 0.4805, 0.5926, 0.4791, 0.3545, 0.625, 0.3539, 0.5324, 0.3961, 0.543, 0.3955, 0.625, 0.4074, 0.4791, 0.5, 0.4805, 0.5, 0.5198, 0.4183, 0.5208, 0.6039, 0.707, 0.6045, 0.625, 0.6455, 0.625, 0.6461, 0.7176, 0.5926, 0.7709, 0.5, 0.7695, 0.5, 0.7302, 0.5817, 0.7292, 0.4183, 0.7292, 0.5, 0.7302, 0.5, 0.7695, 0.4074, 0.7709, 0.3955, 0.625, 0.3961, 0.707, 0.3539, 0.7176, 0.3545, 0.625, 0.6039, 0.207, 0.6045, 0.125, 0.625, 0.1258, 0.625, 0.2171, 0.5926, 0.2709, 0.5, 0.2695, 0.5, 0.2302, 0.5817, 0.2292, 0.3955, 0.125, 0.3961, 0.207, 0.375, 0.2171, 0.375, 0.1258, 0.4183, 0.2292, 0.5, 0.2302, 0.5, 0.2695, 0.4074, 0.2709, 0.5, 0.9805, 0.5926, 0.9791, 0.584, 1.0, 0.5018, 1.0, 0.8539, 0.7176, 0.8545, 0.625, 0.875, 0.6258, 0.875, 0.7089, 0.1455, 0.625, 0.1461, 0.7176, 0.125, 0.7089, 0.125, 0.6258, 0.4074, 0.9791, 0.5, 0.9805, 0.4982, 1.0, 0.416, 1.0, 0.4045, 0.375, 0.5, 0.375, 0.5, 0.4805, 0.4074, 0.4791, 0.5817, 0.7292, 0.5928, 0.7181, 0.6087, 0.7333, 0.5925, 0.7496, 0.6039, 0.04302, 0.5928, 0.03194, 0.6087, 0.01667, 0.625, 0.03293, 0.6461, 0.7176, 0.75, 0.7204, 0.75, 0.7352, 0.6458, 0.7338, 0.75, 0.7204, 0.8539, 0.7176, 0.8542, 0.7338, 0.75, 0.7352, 0.5817, 0.2292, 0.5928, 0.2181, 0.6087, 0.2333, 0.5925, 0.2496, 0.6039, 0.543, 0.5928, 0.5319, 0.6087, 0.5167, 0.625, 0.5329, 0.8539, 0.5324, 0.75, 0.5296, 0.75, 0.5148, 0.8542, 0.5162, 0.75, 0.5296, 0.6461, 0.5324, 0.6458, 0.5162, 0.75, 0.5148, 0.4183, 0.5208, 0.4072, 0.5319, 0.3913, 0.5167, 0.4075, 0.5004, 0.3961, 0.207, 0.4072, 0.2181, 0.3913, 0.2333, 0.375, 0.2171, 0.25, 0.5296, 0.1461, 0.5324, 0.1458, 0.5162, 0.25, 0.5148, 0.3539, 0.5324, 0.25, 0.5296, 0.25, 0.5148, 0.3542, 0.5162, 0.4183, 0.02085, 0.4072, 0.03194, 0.3913, 0.01667, 0.4075, 0.0004126, 0.3961, 0.707, 0.4072, 0.7181, 0.3913, 0.7333, 0.375, 0.7171, 0.25, 0.7204, 0.3539, 0.7176, 0.3542, 0.7338, 0.25, 0.7352, 0.1461, 0.7176, 0.25, 0.7204, 0.25, 0.7352, 0.1458, 0.7338])
me_cube_003.materials.append(mat_glass)
me_cube_003.use_remesh_preserve_volume = False
me_cube_003.use_remesh_preserve_attributes = False
me_cube_003.use_mirror_vertex_groups = False
me_cube_003.update()
me_cube_004 = bpy.data.meshes.new('Cube.004')
me_cube_004.from_pydata([(0.0, 1.203, 0.0), (0.0, -1.203, 0.0), (1.132, 0.0, 0.0), (-1.132, 0.0, 0.0), (0.0, 0.0, -1.152), (0.0, 0.0, 1.152), (0.0, 1.129, -0.8448), (0.0, 0.8439, -1.117), (0.0, -1.129, 0.8448), (0.0, -0.8439, 1.117), (0.0, -1.129, -0.8448), (0.0, -0.8439, -1.117), (0.0, 1.129, 0.8448), (0.0, 0.8439, 1.117), (1.095, 0.9155, 0.0), (0.9177, 1.105, 0.0), (-1.095, -0.9155, 0.0), (-0.9177, -1.105, 0.0), (0.9177, -1.105, 0.0), (1.095, -0.9155, 0.0), (-0.9177, 1.105, 0.0), (-1.095, 0.9155, 0.0), (-0.871, 0.0, -1.059), (-1.056, 0.0, -0.8705), (0.871, 0.0, 1.059), (1.056, 0.0, 0.8705), (-1.056, 0.0, 0.8705), (-0.871, 0.0, 1.059), (1.056, 0.0, -0.8705), (0.871, 0.0, -1.059), (1.038, 0.858, 0.6582), (0.8519, 1.041, 0.7545), (1.029, 0.6651, 0.843), (0.8399, 0.7547, 1.029), (1.029, 0.6651, -0.843), (0.8399, 0.7547, -1.029), (1.038, 0.858, -0.6582), (0.8519, 1.041, -0.7545), (1.029, -0.6651, 0.843), (0.8399, -0.7547, 1.029), (1.038, -0.858, 0.6582), (0.8519, -1.041, 0.7545), (1.038, -0.858, -0.6582), (0.8519, -1.041, -0.7545), (1.029, -0.6651, -0.843), (0.8399, -0.7547, -1.029), (-1.029, 0.6651, 0.843), (-0.8399, 0.7547, 1.029), (-1.038, 0.858, 0.6582), (-0.8519, 1.041, 0.7545), (-1.038, 0.858, -0.6582), (-0.8519, 1.041, -0.7545), (-1.029, 0.6651, -0.843), (-0.8399, 0.7547, -1.029), (-1.038, -0.858, 0.6582), (-0.8519, -1.041, 0.7545), (-1.029, -0.6651, 0.843), (-0.8399, -0.7547, 1.029), (-1.029, -0.6651, -0.843), (-0.8399, -0.7547, -1.029), (-1.038, -0.858, -0.6582), (-0.8519, -1.041, -0.7545), (0.0, -1.011, 1.005), (-1.059, -0.7804, 0.7691), (-0.8668, -0.9199, 0.9137), (1.059, -0.7804, 0.7691), (0.8668, -0.9199, 0.9137), (0.0, 1.011, 1.005), (1.059, 0.7804, 0.7691), (0.8668, 0.9199, 0.9137), (-1.059, 0.7804, 0.7691), (-0.8668, 0.9199, 0.9137), (0.0, 1.011, -1.005), (-1.059, 0.7804, -0.7691), (-0.8668, 0.9199, -0.9137), (1.059, 0.7804, -0.7691), (0.8668, 0.9199, -0.9137), (0.0, -1.011, -1.005), (1.059, -0.7804, -0.7691), (0.8668, -0.9199, -0.9137), (-1.059, -0.7804, -0.7691), (-0.8668, -0.9199, -0.9137)], [], [(16, 54, 63, 56, 26, 3), (7, 35, 29, 4), (23, 3, 21, 50, 73, 52), (3, 26, 46, 70, 48, 21), (28, 2, 19, 42, 78, 44), (1, 8, 55, 17), (13, 47, 27, 5), (5, 27, 57, 9), (10, 1, 17, 61), (33, 13, 5, 24), (67, 69, 31, 12), (53, 7, 4, 22), (22, 4, 11, 59), (18, 41, 8, 1), (43, 18, 1, 10), (34, 75, 36, 14, 2, 28), (20, 49, 12, 0), (2, 25, 38, 65, 40, 19), (4, 29, 45, 11), (14, 30, 68, 32, 25, 2), (0, 12, 31, 15), (58, 80, 60, 16, 3, 23), (51, 20, 0, 6), (62, 64, 55, 8), (81, 77, 10, 61), (71, 67, 12, 49), (76, 72, 6, 37), (66, 62, 8, 41), (77, 79, 43, 10), (72, 74, 51, 6), (24, 5, 9, 39), (73, 50, 51, 74), (63, 54, 55, 64), (78, 42, 43, 79), (68, 30, 31, 69), (75, 34, 35, 76), (65, 38, 39, 66), (80, 58, 59, 81), (70, 46, 47, 71), (25, 32, 33, 24), (30, 14, 15, 31), (29, 35, 34, 28), (37, 15, 14, 36), (38, 25, 24, 39), (41, 18, 19, 40), (42, 19, 18, 43), (28, 44, 45, 29), (46, 26, 27, 47), (49, 20, 21, 48), (23, 52, 53, 22), (50, 21, 20, 51), (17, 55, 54, 16), (57, 27, 26, 56), (22, 59, 58, 23), (61, 17, 16, 60), (6, 0, 15, 37), (40, 65, 66, 41), (56, 63, 64, 57), (39, 9, 62, 66), (9, 57, 64, 62), (48, 70, 71, 49), (32, 68, 69, 33), (47, 13, 67, 71), (13, 33, 69, 67), (36, 75, 76, 37), (52, 73, 74, 53), (7, 53, 74, 72), (35, 7, 72, 76), (60, 80, 81, 61), (44, 78, 79, 45), (11, 45, 79, 77), (59, 11, 77, 81)])
me_cube_004.polygons.foreach_set('use_smooth', [True] * 72)
_uv = me_cube_004.uv_layers.new(name='UVMap')
_uv.uv.foreach_set('vector', [0.5, 0.01976, 0.5817, 0.02085, 0.5928, 0.03194, 0.6039, 0.04302, 0.6045, 0.125, 0.5, 0.125, 0.25, 0.5296, 0.3539, 0.5324, 0.3545, 0.625, 0.25, 0.625, 0.3955, 0.125, 0.5, 0.125, 0.5, 0.2302, 0.4183, 0.2292, 0.4072, 0.2181, 0.3961, 0.207, 0.5, 0.125, 0.6045, 0.125, 0.6039, 0.207, 0.5928, 0.2181, 0.5817, 0.2292, 0.5, 0.2302, 0.3955, 0.625, 0.5, 0.625, 0.5, 0.7302, 0.4183, 0.7292, 0.4072, 0.7181, 0.3961, 0.707, 0.5, 0.875, 0.5955, 0.875, 0.5926, 0.9791, 0.5, 0.9805, 0.75, 0.5296, 0.8539, 0.5324, 0.8545, 0.625, 0.75, 0.625, 0.75, 0.625, 0.8545, 0.625, 0.8539, 0.7176, 0.75, 0.7204, 0.4045, 0.875, 0.5, 0.875, 0.5, 0.9805, 0.4074, 0.9791, 0.6461, 0.5324, 0.75, 0.5296, 0.75, 0.625, 0.6455, 0.625, 0.75, 0.5148, 0.6458, 0.5162, 0.6454, 0.5, 0.7469, 0.5, 0.1461, 0.5324, 0.25, 0.5296, 0.25, 0.625, 0.1455, 0.625, 0.1455, 0.625, 0.25, 0.625, 0.25, 0.7204, 0.1461, 0.7176, 0.5, 0.7695, 0.5926, 0.7709, 0.5955, 0.875, 0.5, 0.875, 0.4074, 0.7709, 0.5, 0.7695, 0.5, 0.875, 0.4045, 0.875, 0.3961, 0.543, 0.4072, 0.5319, 0.4183, 0.5208, 0.5, 0.5198, 0.5, 0.625, 0.3955, 0.625, 0.5, 0.2695, 0.5926, 0.2709, 0.5955, 0.375, 0.5, 0.375, 0.5, 0.625, 0.6045, 0.625, 0.6039, 0.707, 0.5928, 0.7181, 0.5817, 0.7292, 0.5, 0.7302, 0.25, 0.625, 0.3545, 0.625, 0.3539, 0.7176, 0.25, 0.7204, 0.5, 0.5198, 0.5817, 0.5208, 0.5928, 0.5319, 0.6039, 0.543, 0.6045, 0.625, 0.5, 0.625, 0.5, 0.375, 0.5955, 0.375, 0.5926, 0.4791, 0.5, 0.4805, 0.3961, 0.04302, 0.4072, 0.03194, 0.4183, 0.02085, 0.5, 0.01976, 0.5, 0.125, 0.3955, 0.125, 0.4074, 0.2709, 0.5, 0.2695, 0.5, 0.375, 0.4045, 0.375, 0.75, 0.7352, 0.8542, 0.7338, 0.8546, 0.75, 0.7531, 0.75, 0.1458, 0.7338, 0.25, 0.7352, 0.2469, 0.75, 0.1454, 0.75, 0.8542, 0.5162, 0.75, 0.5148, 0.7531, 0.5, 0.8546, 0.5, 0.3542, 0.5162, 0.25, 0.5148, 0.2531, 0.5, 0.3546, 0.5, 0.6458, 0.7338, 0.75, 0.7352, 0.7469, 0.75, 0.6454, 0.75, 0.25, 0.7352, 0.3542, 0.7338, 0.3546, 0.75, 0.2531, 0.75, 0.25, 0.5148, 0.1458, 0.5162, 0.1454, 0.5, 0.2469, 0.5, 0.6455, 0.625, 0.75, 0.625, 0.75, 0.7204, 0.6461, 0.7176, 0.4072, 0.2181, 0.4183, 0.2292, 0.4075, 0.2496, 0.3913, 0.2333, 0.5928, 0.03194, 0.5817, 0.02085, 0.5925, 0.0004126, 0.6087, 0.01667, 0.4072, 0.7181, 0.4183, 0.7292, 0.4075, 0.7496, 0.3913, 0.7333, 0.5928, 0.5319, 0.5817, 0.5208, 0.5925, 0.5004, 0.6087, 0.5167, 0.4072, 0.5319, 0.3961, 0.543, 0.375, 0.5329, 0.3913, 0.5167, 0.5928, 0.7181, 0.6039, 0.707, 0.625, 0.7171, 0.6087, 0.7333, 0.4072, 0.03194, 0.3961, 0.04302, 0.375, 0.03293, 0.3913, 0.01667, 0.5928, 0.2181, 0.6039, 0.207, 0.625, 0.2171, 0.6087, 0.2333, 0.6045, 0.625, 0.6039, 0.543, 0.6461, 0.5324, 0.6455, 0.625, 0.5817, 0.5208, 0.5, 0.5198, 0.5, 0.4805, 0.5926, 0.4791, 0.3545, 0.625, 0.3539, 0.5324, 0.3961, 0.543, 0.3955, 0.625, 0.4074, 0.4791, 0.5, 0.4805, 0.5, 0.5198, 0.4183, 0.5208, 0.6039, 0.707, 0.6045, 0.625, 0.6455, 0.625, 0.6461, 0.7176, 0.5926, 0.7709, 0.5, 0.7695, 0.5, 0.7302, 0.5817, 0.7292, 0.4183, 0.7292, 0.5, 0.7302, 0.5, 0.7695, 0.4074, 0.7709, 0.3955, 0.625, 0.3961, 0.707, 0.3539, 0.7176, 0.3545, 0.625, 0.6039, 0.207, 0.6045, 0.125, 0.625, 0.1258, 0.625, 0.2171, 0.5926, 0.2709, 0.5, 0.2695, 0.5, 0.2302, 0.5817, 0.2292, 0.3955, 0.125, 0.3961, 0.207, 0.375, 0.2171, 0.375, 0.1258, 0.4183, 0.2292, 0.5, 0.2302, 0.5, 0.2695, 0.4074, 0.2709, 0.5, 0.9805, 0.5926, 0.9791, 0.584, 1.0, 0.5018, 1.0, 0.8539, 0.7176, 0.8545, 0.625, 0.875, 0.6258, 0.875, 0.7089, 0.1455, 0.625, 0.1461, 0.7176, 0.125, 0.7089, 0.125, 0.6258, 0.4074, 0.9791, 0.5, 0.9805, 0.4982, 1.0, 0.416, 1.0, 0.4045, 0.375, 0.5, 0.375, 0.5, 0.4805, 0.4074, 0.4791, 0.5817, 0.7292, 0.5928, 0.7181, 0.6087, 0.7333, 0.5925, 0.7496, 0.6039, 0.04302, 0.5928, 0.03194, 0.6087, 0.01667, 0.625, 0.03293, 0.6461, 0.7176, 0.75, 0.7204, 0.75, 0.7352, 0.6458, 0.7338, 0.75, 0.7204, 0.8539, 0.7176, 0.8542, 0.7338, 0.75, 0.7352, 0.5817, 0.2292, 0.5928, 0.2181, 0.6087, 0.2333, 0.5925, 0.2496, 0.6039, 0.543, 0.5928, 0.5319, 0.6087, 0.5167, 0.625, 0.5329, 0.8539, 0.5324, 0.75, 0.5296, 0.75, 0.5148, 0.8542, 0.5162, 0.75, 0.5296, 0.6461, 0.5324, 0.6458, 0.5162, 0.75, 0.5148, 0.4183, 0.5208, 0.4072, 0.5319, 0.3913, 0.5167, 0.4075, 0.5004, 0.3961, 0.207, 0.4072, 0.2181, 0.3913, 0.2333, 0.375, 0.2171, 0.25, 0.5296, 0.1461, 0.5324, 0.1458, 0.5162, 0.25, 0.5148, 0.3539, 0.5324, 0.25, 0.5296, 0.25, 0.5148, 0.3542, 0.5162, 0.4183, 0.02085, 0.4072, 0.03194, 0.3913, 0.01667, 0.4075, 0.0004126, 0.3961, 0.707, 0.4072, 0.7181, 0.3913, 0.7333, 0.375, 0.7171, 0.25, 0.7204, 0.3539, 0.7176, 0.3542, 0.7338, 0.25, 0.7352, 0.1461, 0.7176, 0.25, 0.7204, 0.25, 0.7352, 0.1458, 0.7338])
me_cube_004.materials.append(mat_some_emission_001)
me_cube_004.use_remesh_preserve_volume = False
me_cube_004.use_remesh_preserve_attributes = False
me_cube_004.use_mirror_vertex_groups = False
me_cube_004.update()
me_cube_005 = bpy.data.meshes.new('Cube.005')
me_cube_005.from_pydata([(0.0, 1.203, 0.0), (0.0, -1.203, 0.0), (1.132, 0.0, 0.0), (-1.132, 0.0, 0.0), (0.0, 0.0, -1.152), (0.0, 0.0, 1.152), (0.0, 1.129, -0.8448), (0.0, 0.8439, -1.117), (0.0, -1.129, 0.8448), (0.0, -0.8439, 1.117), (0.0, -1.129, -0.8448), (0.0, -0.8439, -1.117), (0.0, 1.129, 0.8448), (0.0, 0.8439, 1.117), (1.095, 0.9155, 0.0), (0.9177, 1.105, 0.0), (-1.095, -0.9155, 0.0), (-0.9177, -1.105, 0.0), (0.9177, -1.105, 0.0), (1.095, -0.9155, 0.0), (-0.9177, 1.105, 0.0), (-1.095, 0.9155, 0.0), (-0.871, 0.0, -1.059), (-1.056, 0.0, -0.8705), (0.871, 0.0, 1.059), (1.056, 0.0, 0.8705), (-1.056, 0.0, 0.8705), (-0.871, 0.0, 1.059), (1.056, 0.0, -0.8705), (0.871, 0.0, -1.059), (1.038, 0.858, 0.6582), (0.8519, 1.041, 0.7545), (1.029, 0.6651, 0.843), (0.8399, 0.7547, 1.029), (1.029, 0.6651, -0.843), (0.8399, 0.7547, -1.029), (1.038, 0.858, -0.6582), (0.8519, 1.041, -0.7545), (1.029, -0.6651, 0.843), (0.8399, -0.7547, 1.029), (1.038, -0.858, 0.6582), (0.8519, -1.041, 0.7545), (1.038, -0.858, -0.6582), (0.8519, -1.041, -0.7545), (1.029, -0.6651, -0.843), (0.8399, -0.7547, -1.029), (-1.029, 0.6651, 0.843), (-0.8399, 0.7547, 1.029), (-1.038, 0.858, 0.6582), (-0.8519, 1.041, 0.7545), (-1.038, 0.858, -0.6582), (-0.8519, 1.041, -0.7545), (-1.029, 0.6651, -0.843), (-0.8399, 0.7547, -1.029), (-1.038, -0.858, 0.6582), (-0.8519, -1.041, 0.7545), (-1.029, -0.6651, 0.843), (-0.8399, -0.7547, 1.029), (-1.029, -0.6651, -0.843), (-0.8399, -0.7547, -1.029), (-1.038, -0.858, -0.6582), (-0.8519, -1.041, -0.7545), (0.0, -1.011, 1.005), (-1.059, -0.7804, 0.7691), (-0.8668, -0.9199, 0.9137), (1.059, -0.7804, 0.7691), (0.8668, -0.9199, 0.9137), (0.0, 1.011, 1.005), (1.059, 0.7804, 0.7691), (0.8668, 0.9199, 0.9137), (-1.059, 0.7804, 0.7691), (-0.8668, 0.9199, 0.9137), (0.0, 1.011, -1.005), (-1.059, 0.7804, -0.7691), (-0.8668, 0.9199, -0.9137), (1.059, 0.7804, -0.7691), (0.8668, 0.9199, -0.9137), (0.0, -1.011, -1.005), (1.059, -0.7804, -0.7691), (0.8668, -0.9199, -0.9137), (-1.059, -0.7804, -0.7691), (-0.8668, -0.9199, -0.9137)], [], [(16, 54, 63, 56, 26, 3), (7, 35, 29, 4), (23, 3, 21, 50, 73, 52), (3, 26, 46, 70, 48, 21), (28, 2, 19, 42, 78, 44), (1, 8, 55, 17), (13, 47, 27, 5), (5, 27, 57, 9), (10, 1, 17, 61), (33, 13, 5, 24), (67, 69, 31, 12), (53, 7, 4, 22), (22, 4, 11, 59), (18, 41, 8, 1), (43, 18, 1, 10), (34, 75, 36, 14, 2, 28), (20, 49, 12, 0), (2, 25, 38, 65, 40, 19), (4, 29, 45, 11), (14, 30, 68, 32, 25, 2), (0, 12, 31, 15), (58, 80, 60, 16, 3, 23), (51, 20, 0, 6), (62, 64, 55, 8), (81, 77, 10, 61), (71, 67, 12, 49), (76, 72, 6, 37), (66, 62, 8, 41), (77, 79, 43, 10), (72, 74, 51, 6), (24, 5, 9, 39), (73, 50, 51, 74), (63, 54, 55, 64), (78, 42, 43, 79), (68, 30, 31, 69), (75, 34, 35, 76), (65, 38, 39, 66), (80, 58, 59, 81), (70, 46, 47, 71), (25, 32, 33, 24), (30, 14, 15, 31), (29, 35, 34, 28), (37, 15, 14, 36), (38, 25, 24, 39), (41, 18, 19, 40), (42, 19, 18, 43), (28, 44, 45, 29), (46, 26, 27, 47), (49, 20, 21, 48), (23, 52, 53, 22), (50, 21, 20, 51), (17, 55, 54, 16), (57, 27, 26, 56), (22, 59, 58, 23), (61, 17, 16, 60), (6, 0, 15, 37), (40, 65, 66, 41), (56, 63, 64, 57), (39, 9, 62, 66), (9, 57, 64, 62), (48, 70, 71, 49), (32, 68, 69, 33), (47, 13, 67, 71), (13, 33, 69, 67), (36, 75, 76, 37), (52, 73, 74, 53), (7, 53, 74, 72), (35, 7, 72, 76), (60, 80, 81, 61), (44, 78, 79, 45), (11, 45, 79, 77), (59, 11, 77, 81)])
me_cube_005.polygons.foreach_set('use_smooth', [True] * 72)
_uv = me_cube_005.uv_layers.new(name='UVMap')
_uv.uv.foreach_set('vector', [0.5, 0.01976, 0.5817, 0.02085, 0.5928, 0.03194, 0.6039, 0.04302, 0.6045, 0.125, 0.5, 0.125, 0.25, 0.5296, 0.3539, 0.5324, 0.3545, 0.625, 0.25, 0.625, 0.3955, 0.125, 0.5, 0.125, 0.5, 0.2302, 0.4183, 0.2292, 0.4072, 0.2181, 0.3961, 0.207, 0.5, 0.125, 0.6045, 0.125, 0.6039, 0.207, 0.5928, 0.2181, 0.5817, 0.2292, 0.5, 0.2302, 0.3955, 0.625, 0.5, 0.625, 0.5, 0.7302, 0.4183, 0.7292, 0.4072, 0.7181, 0.3961, 0.707, 0.5, 0.875, 0.5955, 0.875, 0.5926, 0.9791, 0.5, 0.9805, 0.75, 0.5296, 0.8539, 0.5324, 0.8545, 0.625, 0.75, 0.625, 0.75, 0.625, 0.8545, 0.625, 0.8539, 0.7176, 0.75, 0.7204, 0.4045, 0.875, 0.5, 0.875, 0.5, 0.9805, 0.4074, 0.9791, 0.6461, 0.5324, 0.75, 0.5296, 0.75, 0.625, 0.6455, 0.625, 0.75, 0.5148, 0.6458, 0.5162, 0.6454, 0.5, 0.7469, 0.5, 0.1461, 0.5324, 0.25, 0.5296, 0.25, 0.625, 0.1455, 0.625, 0.1455, 0.625, 0.25, 0.625, 0.25, 0.7204, 0.1461, 0.7176, 0.5, 0.7695, 0.5926, 0.7709, 0.5955, 0.875, 0.5, 0.875, 0.4074, 0.7709, 0.5, 0.7695, 0.5, 0.875, 0.4045, 0.875, 0.3961, 0.543, 0.4072, 0.5319, 0.4183, 0.5208, 0.5, 0.5198, 0.5, 0.625, 0.3955, 0.625, 0.5, 0.2695, 0.5926, 0.2709, 0.5955, 0.375, 0.5, 0.375, 0.5, 0.625, 0.6045, 0.625, 0.6039, 0.707, 0.5928, 0.7181, 0.5817, 0.7292, 0.5, 0.7302, 0.25, 0.625, 0.3545, 0.625, 0.3539, 0.7176, 0.25, 0.7204, 0.5, 0.5198, 0.5817, 0.5208, 0.5928, 0.5319, 0.6039, 0.543, 0.6045, 0.625, 0.5, 0.625, 0.5, 0.375, 0.5955, 0.375, 0.5926, 0.4791, 0.5, 0.4805, 0.3961, 0.04302, 0.4072, 0.03194, 0.4183, 0.02085, 0.5, 0.01976, 0.5, 0.125, 0.3955, 0.125, 0.4074, 0.2709, 0.5, 0.2695, 0.5, 0.375, 0.4045, 0.375, 0.75, 0.7352, 0.8542, 0.7338, 0.8546, 0.75, 0.7531, 0.75, 0.1458, 0.7338, 0.25, 0.7352, 0.2469, 0.75, 0.1454, 0.75, 0.8542, 0.5162, 0.75, 0.5148, 0.7531, 0.5, 0.8546, 0.5, 0.3542, 0.5162, 0.25, 0.5148, 0.2531, 0.5, 0.3546, 0.5, 0.6458, 0.7338, 0.75, 0.7352, 0.7469, 0.75, 0.6454, 0.75, 0.25, 0.7352, 0.3542, 0.7338, 0.3546, 0.75, 0.2531, 0.75, 0.25, 0.5148, 0.1458, 0.5162, 0.1454, 0.5, 0.2469, 0.5, 0.6455, 0.625, 0.75, 0.625, 0.75, 0.7204, 0.6461, 0.7176, 0.4072, 0.2181, 0.4183, 0.2292, 0.4075, 0.2496, 0.3913, 0.2333, 0.5928, 0.03194, 0.5817, 0.02085, 0.5925, 0.0004126, 0.6087, 0.01667, 0.4072, 0.7181, 0.4183, 0.7292, 0.4075, 0.7496, 0.3913, 0.7333, 0.5928, 0.5319, 0.5817, 0.5208, 0.5925, 0.5004, 0.6087, 0.5167, 0.4072, 0.5319, 0.3961, 0.543, 0.375, 0.5329, 0.3913, 0.5167, 0.5928, 0.7181, 0.6039, 0.707, 0.625, 0.7171, 0.6087, 0.7333, 0.4072, 0.03194, 0.3961, 0.04302, 0.375, 0.03293, 0.3913, 0.01667, 0.5928, 0.2181, 0.6039, 0.207, 0.625, 0.2171, 0.6087, 0.2333, 0.6045, 0.625, 0.6039, 0.543, 0.6461, 0.5324, 0.6455, 0.625, 0.5817, 0.5208, 0.5, 0.5198, 0.5, 0.4805, 0.5926, 0.4791, 0.3545, 0.625, 0.3539, 0.5324, 0.3961, 0.543, 0.3955, 0.625, 0.4074, 0.4791, 0.5, 0.4805, 0.5, 0.5198, 0.4183, 0.5208, 0.6039, 0.707, 0.6045, 0.625, 0.6455, 0.625, 0.6461, 0.7176, 0.5926, 0.7709, 0.5, 0.7695, 0.5, 0.7302, 0.5817, 0.7292, 0.4183, 0.7292, 0.5, 0.7302, 0.5, 0.7695, 0.4074, 0.7709, 0.3955, 0.625, 0.3961, 0.707, 0.3539, 0.7176, 0.3545, 0.625, 0.6039, 0.207, 0.6045, 0.125, 0.625, 0.1258, 0.625, 0.2171, 0.5926, 0.2709, 0.5, 0.2695, 0.5, 0.2302, 0.5817, 0.2292, 0.3955, 0.125, 0.3961, 0.207, 0.375, 0.2171, 0.375, 0.1258, 0.4183, 0.2292, 0.5, 0.2302, 0.5, 0.2695, 0.4074, 0.2709, 0.5, 0.9805, 0.5926, 0.9791, 0.584, 1.0, 0.5018, 1.0, 0.8539, 0.7176, 0.8545, 0.625, 0.875, 0.6258, 0.875, 0.7089, 0.1455, 0.625, 0.1461, 0.7176, 0.125, 0.7089, 0.125, 0.6258, 0.4074, 0.9791, 0.5, 0.9805, 0.4982, 1.0, 0.416, 1.0, 0.4045, 0.375, 0.5, 0.375, 0.5, 0.4805, 0.4074, 0.4791, 0.5817, 0.7292, 0.5928, 0.7181, 0.6087, 0.7333, 0.5925, 0.7496, 0.6039, 0.04302, 0.5928, 0.03194, 0.6087, 0.01667, 0.625, 0.03293, 0.6461, 0.7176, 0.75, 0.7204, 0.75, 0.7352, 0.6458, 0.7338, 0.75, 0.7204, 0.8539, 0.7176, 0.8542, 0.7338, 0.75, 0.7352, 0.5817, 0.2292, 0.5928, 0.2181, 0.6087, 0.2333, 0.5925, 0.2496, 0.6039, 0.543, 0.5928, 0.5319, 0.6087, 0.5167, 0.625, 0.5329, 0.8539, 0.5324, 0.75, 0.5296, 0.75, 0.5148, 0.8542, 0.5162, 0.75, 0.5296, 0.6461, 0.5324, 0.6458, 0.5162, 0.75, 0.5148, 0.4183, 0.5208, 0.4072, 0.5319, 0.3913, 0.5167, 0.4075, 0.5004, 0.3961, 0.207, 0.4072, 0.2181, 0.3913, 0.2333, 0.375, 0.2171, 0.25, 0.5296, 0.1461, 0.5324, 0.1458, 0.5162, 0.25, 0.5148, 0.3539, 0.5324, 0.25, 0.5296, 0.25, 0.5148, 0.3542, 0.5162, 0.4183, 0.02085, 0.4072, 0.03194, 0.3913, 0.01667, 0.4075, 0.0004126, 0.3961, 0.707, 0.4072, 0.7181, 0.3913, 0.7333, 0.375, 0.7171, 0.25, 0.7204, 0.3539, 0.7176, 0.3542, 0.7338, 0.25, 0.7352, 0.1461, 0.7176, 0.25, 0.7204, 0.25, 0.7352, 0.1458, 0.7338])
me_cube_005.materials.append(mat_some_emission)
me_cube_005.use_remesh_preserve_volume = False
me_cube_005.use_remesh_preserve_attributes = False
me_cube_005.use_mirror_vertex_groups = False
me_cube_005.update()
me_cube_006 = bpy.data.meshes.new('Cube.006')
me_cube_006.from_pydata([(0.0, 1.203, 0.0), (0.0, -1.203, 0.0), (1.132, 0.0, 0.0), (-1.132, 0.0, 0.0), (0.0, 0.0, -1.152), (0.0, 0.0, 1.152), (0.0, 1.129, -0.8448), (0.0, 0.8439, -1.117), (0.0, -1.129, 0.8448), (0.0, -0.8439, 1.117), (0.0, -1.129, -0.8448), (0.0, -0.8439, -1.117), (0.0, 1.129, 0.8448), (0.0, 0.8439, 1.117), (1.095, 0.9155, 0.0), (0.9177, 1.105, 0.0), (-1.095, -0.9155, 0.0), (-0.9177, -1.105, 0.0), (0.9177, -1.105, 0.0), (1.095, -0.9155, 0.0), (-0.9177, 1.105, 0.0), (-1.095, 0.9155, 0.0), (-0.871, 0.0, -1.059), (-1.056, 0.0, -0.8705), (0.871, 0.0, 1.059), (1.056, 0.0, 0.8705), (-1.056, 0.0, 0.8705), (-0.871, 0.0, 1.059), (1.056, 0.0, -0.8705), (0.871, 0.0, -1.059), (1.038, 0.858, 0.6582), (0.8519, 1.041, 0.7545), (1.029, 0.6651, 0.843), (0.8399, 0.7547, 1.029), (1.029, 0.6651, -0.843), (0.8399, 0.7547, -1.029), (1.038, 0.858, -0.6582), (0.8519, 1.041, -0.7545), (1.029, -0.6651, 0.843), (0.8399, -0.7547, 1.029), (1.038, -0.858, 0.6582), (0.8519, -1.041, 0.7545), (1.038, -0.858, -0.6582), (0.8519, -1.041, -0.7545), (1.029, -0.6651, -0.843), (0.8399, -0.7547, -1.029), (-1.029, 0.6651, 0.843), (-0.8399, 0.7547, 1.029), (-1.038, 0.858, 0.6582), (-0.8519, 1.041, 0.7545), (-1.038, 0.858, -0.6582), (-0.8519, 1.041, -0.7545), (-1.029, 0.6651, -0.843), (-0.8399, 0.7547, -1.029), (-1.038, -0.858, 0.6582), (-0.8519, -1.041, 0.7545), (-1.029, -0.6651, 0.843), (-0.8399, -0.7547, 1.029), (-1.029, -0.6651, -0.843), (-0.8399, -0.7547, -1.029), (-1.038, -0.858, -0.6582), (-0.8519, -1.041, -0.7545), (0.0, -1.011, 1.005), (-1.059, -0.7804, 0.7691), (-0.8668, -0.9199, 0.9137), (1.059, -0.7804, 0.7691), (0.8668, -0.9199, 0.9137), (0.0, 1.011, 1.005), (1.059, 0.7804, 0.7691), (0.8668, 0.9199, 0.9137), (-1.059, 0.7804, 0.7691), (-0.8668, 0.9199, 0.9137), (0.0, 1.011, -1.005), (-1.059, 0.7804, -0.7691), (-0.8668, 0.9199, -0.9137), (1.059, 0.7804, -0.7691), (0.8668, 0.9199, -0.9137), (0.0, -1.011, -1.005), (1.059, -0.7804, -0.7691), (0.8668, -0.9199, -0.9137), (-1.059, -0.7804, -0.7691), (-0.8668, -0.9199, -0.9137)], [], [(16, 54, 63, 56, 26, 3), (7, 35, 29, 4), (23, 3, 21, 50, 73, 52), (3, 26, 46, 70, 48, 21), (28, 2, 19, 42, 78, 44), (1, 8, 55, 17), (13, 47, 27, 5), (5, 27, 57, 9), (10, 1, 17, 61), (33, 13, 5, 24), (67, 69, 31, 12), (53, 7, 4, 22), (22, 4, 11, 59), (18, 41, 8, 1), (43, 18, 1, 10), (34, 75, 36, 14, 2, 28), (20, 49, 12, 0), (2, 25, 38, 65, 40, 19), (4, 29, 45, 11), (14, 30, 68, 32, 25, 2), (0, 12, 31, 15), (58, 80, 60, 16, 3, 23), (51, 20, 0, 6), (62, 64, 55, 8), (81, 77, 10, 61), (71, 67, 12, 49), (76, 72, 6, 37), (66, 62, 8, 41), (77, 79, 43, 10), (72, 74, 51, 6), (24, 5, 9, 39), (73, 50, 51, 74), (63, 54, 55, 64), (78, 42, 43, 79), (68, 30, 31, 69), (75, 34, 35, 76), (65, 38, 39, 66), (80, 58, 59, 81), (70, 46, 47, 71), (25, 32, 33, 24), (30, 14, 15, 31), (29, 35, 34, 28), (37, 15, 14, 36), (38, 25, 24, 39), (41, 18, 19, 40), (42, 19, 18, 43), (28, 44, 45, 29), (46, 26, 27, 47), (49, 20, 21, 48), (23, 52, 53, 22), (50, 21, 20, 51), (17, 55, 54, 16), (57, 27, 26, 56), (22, 59, 58, 23), (61, 17, 16, 60), (6, 0, 15, 37), (40, 65, 66, 41), (56, 63, 64, 57), (39, 9, 62, 66), (9, 57, 64, 62), (48, 70, 71, 49), (32, 68, 69, 33), (47, 13, 67, 71), (13, 33, 69, 67), (36, 75, 76, 37), (52, 73, 74, 53), (7, 53, 74, 72), (35, 7, 72, 76), (60, 80, 81, 61), (44, 78, 79, 45), (11, 45, 79, 77), (59, 11, 77, 81)])
me_cube_006.polygons.foreach_set('use_smooth', [True] * 72)
_uv = me_cube_006.uv_layers.new(name='UVMap')
_uv.uv.foreach_set('vector', [0.5, 0.01976, 0.5817, 0.02085, 0.5928, 0.03194, 0.6039, 0.04302, 0.6045, 0.125, 0.5, 0.125, 0.25, 0.5296, 0.3539, 0.5324, 0.3545, 0.625, 0.25, 0.625, 0.3955, 0.125, 0.5, 0.125, 0.5, 0.2302, 0.4183, 0.2292, 0.4072, 0.2181, 0.3961, 0.207, 0.5, 0.125, 0.6045, 0.125, 0.6039, 0.207, 0.5928, 0.2181, 0.5817, 0.2292, 0.5, 0.2302, 0.3955, 0.625, 0.5, 0.625, 0.5, 0.7302, 0.4183, 0.7292, 0.4072, 0.7181, 0.3961, 0.707, 0.5, 0.875, 0.5955, 0.875, 0.5926, 0.9791, 0.5, 0.9805, 0.75, 0.5296, 0.8539, 0.5324, 0.8545, 0.625, 0.75, 0.625, 0.75, 0.625, 0.8545, 0.625, 0.8539, 0.7176, 0.75, 0.7204, 0.4045, 0.875, 0.5, 0.875, 0.5, 0.9805, 0.4074, 0.9791, 0.6461, 0.5324, 0.75, 0.5296, 0.75, 0.625, 0.6455, 0.625, 0.75, 0.5148, 0.6458, 0.5162, 0.6454, 0.5, 0.7469, 0.5, 0.1461, 0.5324, 0.25, 0.5296, 0.25, 0.625, 0.1455, 0.625, 0.1455, 0.625, 0.25, 0.625, 0.25, 0.7204, 0.1461, 0.7176, 0.5, 0.7695, 0.5926, 0.7709, 0.5955, 0.875, 0.5, 0.875, 0.4074, 0.7709, 0.5, 0.7695, 0.5, 0.875, 0.4045, 0.875, 0.3961, 0.543, 0.4072, 0.5319, 0.4183, 0.5208, 0.5, 0.5198, 0.5, 0.625, 0.3955, 0.625, 0.5, 0.2695, 0.5926, 0.2709, 0.5955, 0.375, 0.5, 0.375, 0.5, 0.625, 0.6045, 0.625, 0.6039, 0.707, 0.5928, 0.7181, 0.5817, 0.7292, 0.5, 0.7302, 0.25, 0.625, 0.3545, 0.625, 0.3539, 0.7176, 0.25, 0.7204, 0.5, 0.5198, 0.5817, 0.5208, 0.5928, 0.5319, 0.6039, 0.543, 0.6045, 0.625, 0.5, 0.625, 0.5, 0.375, 0.5955, 0.375, 0.5926, 0.4791, 0.5, 0.4805, 0.3961, 0.04302, 0.4072, 0.03194, 0.4183, 0.02085, 0.5, 0.01976, 0.5, 0.125, 0.3955, 0.125, 0.4074, 0.2709, 0.5, 0.2695, 0.5, 0.375, 0.4045, 0.375, 0.75, 0.7352, 0.8542, 0.7338, 0.8546, 0.75, 0.7531, 0.75, 0.1458, 0.7338, 0.25, 0.7352, 0.2469, 0.75, 0.1454, 0.75, 0.8542, 0.5162, 0.75, 0.5148, 0.7531, 0.5, 0.8546, 0.5, 0.3542, 0.5162, 0.25, 0.5148, 0.2531, 0.5, 0.3546, 0.5, 0.6458, 0.7338, 0.75, 0.7352, 0.7469, 0.75, 0.6454, 0.75, 0.25, 0.7352, 0.3542, 0.7338, 0.3546, 0.75, 0.2531, 0.75, 0.25, 0.5148, 0.1458, 0.5162, 0.1454, 0.5, 0.2469, 0.5, 0.6455, 0.625, 0.75, 0.625, 0.75, 0.7204, 0.6461, 0.7176, 0.4072, 0.2181, 0.4183, 0.2292, 0.4075, 0.2496, 0.3913, 0.2333, 0.5928, 0.03194, 0.5817, 0.02085, 0.5925, 0.0004126, 0.6087, 0.01667, 0.4072, 0.7181, 0.4183, 0.7292, 0.4075, 0.7496, 0.3913, 0.7333, 0.5928, 0.5319, 0.5817, 0.5208, 0.5925, 0.5004, 0.6087, 0.5167, 0.4072, 0.5319, 0.3961, 0.543, 0.375, 0.5329, 0.3913, 0.5167, 0.5928, 0.7181, 0.6039, 0.707, 0.625, 0.7171, 0.6087, 0.7333, 0.4072, 0.03194, 0.3961, 0.04302, 0.375, 0.03293, 0.3913, 0.01667, 0.5928, 0.2181, 0.6039, 0.207, 0.625, 0.2171, 0.6087, 0.2333, 0.6045, 0.625, 0.6039, 0.543, 0.6461, 0.5324, 0.6455, 0.625, 0.5817, 0.5208, 0.5, 0.5198, 0.5, 0.4805, 0.5926, 0.4791, 0.3545, 0.625, 0.3539, 0.5324, 0.3961, 0.543, 0.3955, 0.625, 0.4074, 0.4791, 0.5, 0.4805, 0.5, 0.5198, 0.4183, 0.5208, 0.6039, 0.707, 0.6045, 0.625, 0.6455, 0.625, 0.6461, 0.7176, 0.5926, 0.7709, 0.5, 0.7695, 0.5, 0.7302, 0.5817, 0.7292, 0.4183, 0.7292, 0.5, 0.7302, 0.5, 0.7695, 0.4074, 0.7709, 0.3955, 0.625, 0.3961, 0.707, 0.3539, 0.7176, 0.3545, 0.625, 0.6039, 0.207, 0.6045, 0.125, 0.625, 0.1258, 0.625, 0.2171, 0.5926, 0.2709, 0.5, 0.2695, 0.5, 0.2302, 0.5817, 0.2292, 0.3955, 0.125, 0.3961, 0.207, 0.375, 0.2171, 0.375, 0.1258, 0.4183, 0.2292, 0.5, 0.2302, 0.5, 0.2695, 0.4074, 0.2709, 0.5, 0.9805, 0.5926, 0.9791, 0.584, 1.0, 0.5018, 1.0, 0.8539, 0.7176, 0.8545, 0.625, 0.875, 0.6258, 0.875, 0.7089, 0.1455, 0.625, 0.1461, 0.7176, 0.125, 0.7089, 0.125, 0.6258, 0.4074, 0.9791, 0.5, 0.9805, 0.4982, 1.0, 0.416, 1.0, 0.4045, 0.375, 0.5, 0.375, 0.5, 0.4805, 0.4074, 0.4791, 0.5817, 0.7292, 0.5928, 0.7181, 0.6087, 0.7333, 0.5925, 0.7496, 0.6039, 0.04302, 0.5928, 0.03194, 0.6087, 0.01667, 0.625, 0.03293, 0.6461, 0.7176, 0.75, 0.7204, 0.75, 0.7352, 0.6458, 0.7338, 0.75, 0.7204, 0.8539, 0.7176, 0.8542, 0.7338, 0.75, 0.7352, 0.5817, 0.2292, 0.5928, 0.2181, 0.6087, 0.2333, 0.5925, 0.2496, 0.6039, 0.543, 0.5928, 0.5319, 0.6087, 0.5167, 0.625, 0.5329, 0.8539, 0.5324, 0.75, 0.5296, 0.75, 0.5148, 0.8542, 0.5162, 0.75, 0.5296, 0.6461, 0.5324, 0.6458, 0.5162, 0.75, 0.5148, 0.4183, 0.5208, 0.4072, 0.5319, 0.3913, 0.5167, 0.4075, 0.5004, 0.3961, 0.207, 0.4072, 0.2181, 0.3913, 0.2333, 0.375, 0.2171, 0.25, 0.5296, 0.1461, 0.5324, 0.1458, 0.5162, 0.25, 0.5148, 0.3539, 0.5324, 0.25, 0.5296, 0.25, 0.5148, 0.3542, 0.5162, 0.4183, 0.02085, 0.4072, 0.03194, 0.3913, 0.01667, 0.4075, 0.0004126, 0.3961, 0.707, 0.4072, 0.7181, 0.3913, 0.7333, 0.375, 0.7171, 0.25, 0.7204, 0.3539, 0.7176, 0.3542, 0.7338, 0.25, 0.7352, 0.1461, 0.7176, 0.25, 0.7204, 0.25, 0.7352, 0.1458, 0.7338])
me_cube_006.materials.append(mat_material_003)
me_cube_006.use_remesh_preserve_volume = False
me_cube_006.use_remesh_preserve_attributes = False
me_cube_006.use_mirror_vertex_groups = False
me_cube_006.update()

# ---- objects
ob_cube = bpy.data.objects.new('Cube', me_cube)
ob_light = bpy.data.objects.new('Light', light_light)
ob_camera = bpy.data.objects.new('Camera', cam_camera)
ob_cube_001 = bpy.data.objects.new('Cube.001', me_cube_002)
ob_cube_002 = bpy.data.objects.new('Cube.002', me_cube_003)
ob_cube_003 = bpy.data.objects.new('Cube.003', me_cube_004)
ob_cube_004 = bpy.data.objects.new('Cube.004', me_cube_005)
ob_cube_005 = bpy.data.objects.new('Cube.005', me_cube_006)

# ---- transforms, parenting, visibility, modifiers, constraints
ob_cube.location = (0.0, 0.0, 0.0)
ob_cube.scale = (0.5255, 1.0, 1.0)
ob_cube.lock_rotations_4d = False
ob_cube.empty_display_type = 'ARROWS'
ob_cube.lineart.crease_threshold = 0.0
_m = ob_cube.modifiers.new('Subdivision', 'SUBSURF')
_m.uv_smooth = 'PRESERVE_CORNERS'
_m.show_only_control_edges = False
_m = ob_cube.modifiers.new('Auto Smooth', 'NODES')
_m.node_group = ng_auto_smooth
_gi = [s.identifier for s in ng_auto_smooth.interface.items_tree if s.item_type == 'SOCKET' and s.in_out == 'INPUT']
_m[_gi[1]] = 0.5236  # Angle
ob_light.location = (4.076, 1.005, 5.904)
ob_light.rotation_euler = (0.6503, 0.05522, 1.866)
ob_light.lock_rotations_4d = False
ob_light.empty_display_type = 'ARROWS'
ob_light.color = (0.0, 0.0, 0.0, 0.0)
ob_light.lineart.crease_threshold = 0.0
ob_camera.location = (9.797, -9.421, 6.278)
ob_camera.rotation_euler = (1.109, 0.0, 0.8149)
ob_camera.scale = (0.7088, 0.9552, 0.8034)
ob_camera.lock_rotations_4d = False
ob_camera.empty_display_type = 'ARROWS'
ob_camera.color = (0.0, 0.0, 0.0, 0.0)
ob_camera.display_type = 'WIRE'
ob_camera.lineart.crease_threshold = 0.0
_c = ob_camera.constraints.new('FOLLOW_PATH'); _c.name = 'Follow Path'
ob_cube_001.location = (0.0, -2.657, 0.0)
ob_cube_001.scale = (0.5255, 1.0, 1.0)
ob_cube_001.lock_rotations_4d = False
ob_cube_001.empty_display_type = 'ARROWS'
ob_cube_001.lineart.crease_threshold = 0.0
_m = ob_cube_001.modifiers.new('Subdivision', 'SUBSURF')
_m.uv_smooth = 'PRESERVE_CORNERS'
_m.show_only_control_edges = False
_m = ob_cube_001.modifiers.new('Auto Smooth', 'NODES')
_m.node_group = ng_auto_smooth
_gi = [s.identifier for s in ng_auto_smooth.interface.items_tree if s.item_type == 'SOCKET' and s.in_out == 'INPUT']
_m[_gi[1]] = 0.5236  # Angle
ob_cube_002.location = (0.0, 2.608, 0.0)
ob_cube_002.scale = (0.5255, 1.0, 1.0)
ob_cube_002.lock_rotations_4d = False
ob_cube_002.empty_display_type = 'ARROWS'
ob_cube_002.lineart.crease_threshold = 0.0
_m = ob_cube_002.modifiers.new('Subdivision', 'SUBSURF')
_m.uv_smooth = 'PRESERVE_CORNERS'
_m.show_only_control_edges = False
_m = ob_cube_002.modifiers.new('Auto Smooth', 'NODES')
_m.node_group = ng_auto_smooth
_gi = [s.identifier for s in ng_auto_smooth.interface.items_tree if s.item_type == 'SOCKET' and s.in_out == 'INPUT']
_m[_gi[1]] = 0.5236  # Angle
ob_cube_003.location = (0.0, 5.172, 0.0)
ob_cube_003.scale = (0.5255, 1.0, 1.0)
ob_cube_003.lock_rotations_4d = False
ob_cube_003.empty_display_type = 'ARROWS'
ob_cube_003.lineart.crease_threshold = 0.0
_m = ob_cube_003.modifiers.new('Subdivision', 'SUBSURF')
_m.uv_smooth = 'PRESERVE_CORNERS'
_m.show_only_control_edges = False
_m = ob_cube_003.modifiers.new('Auto Smooth', 'NODES')
_m.node_group = ng_auto_smooth
_gi = [s.identifier for s in ng_auto_smooth.interface.items_tree if s.item_type == 'SOCKET' and s.in_out == 'INPUT']
_m[_gi[1]] = 0.5236  # Angle
ob_cube_004.location = (0.0, 7.718, 0.0)
ob_cube_004.scale = (0.5255, 1.0, 1.0)
ob_cube_004.lock_rotations_4d = False
ob_cube_004.empty_display_type = 'ARROWS'
ob_cube_004.lineart.crease_threshold = 0.0
_m = ob_cube_004.modifiers.new('Subdivision', 'SUBSURF')
_m.uv_smooth = 'PRESERVE_CORNERS'
_m.show_only_control_edges = False
_m = ob_cube_004.modifiers.new('Auto Smooth', 'NODES')
_m.node_group = ng_auto_smooth
_gi = [s.identifier for s in ng_auto_smooth.interface.items_tree if s.item_type == 'SOCKET' and s.in_out == 'INPUT']
_m[_gi[1]] = 0.5236  # Angle
ob_cube_005.location = (0.0, -5.281, 0.0)
ob_cube_005.scale = (0.5255, 1.0, 1.0)
ob_cube_005.lock_rotations_4d = False
ob_cube_005.empty_display_type = 'ARROWS'
ob_cube_005.lineart.crease_threshold = 0.0
_m = ob_cube_005.modifiers.new('Subdivision', 'SUBSURF')
_m.uv_smooth = 'PRESERVE_CORNERS'
_m.show_only_control_edges = False
_m = ob_cube_005.modifiers.new('Auto Smooth', 'NODES')
_m.node_group = ng_auto_smooth
_gi = [s.identifier for s in ng_auto_smooth.interface.items_tree if s.item_type == 'SOCKET' and s.in_out == 'INPUT']
_m[_gi[1]] = 0.5236  # Angle

# ---- collection membership
col_collection.objects.link(ob_cube)
col_collection.objects.link(ob_light)
col_collection.objects.link(ob_camera)
col_collection.objects.link(ob_cube_001)
col_collection.objects.link(ob_cube_002)
col_collection.objects.link(ob_cube_003)
col_collection.objects.link(ob_cube_004)
col_collection.objects.link(ob_cube_005)

# ---- scene / render settings (as saved in the file)
scene.camera = ob_camera
scene.frame_start = 1; scene.frame_end = 250; scene.frame_set(18)
scene.render.engine = 'CYCLES'
scene.cycles.samples = 128
scene.cycles.sampling_pattern = 'TABULATED_SOBOL'
scene.cycles.use_adaptive_sampling = False
scene.cycles.use_light_tree = False
scene.view_settings.view_transform = 'Filmic'
bpy.context.view_layer.update()
